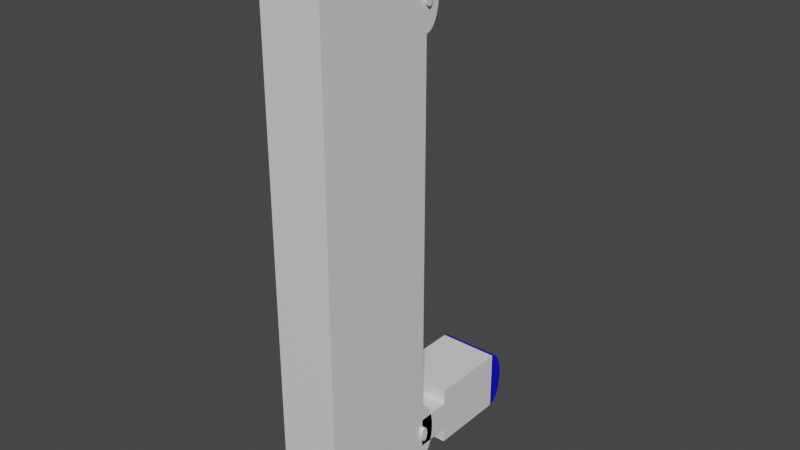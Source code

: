 # Source: InitialFile.blend  (saved by Blender 2.93.20; exported with 4.5.12 LTS)
import bpy
from mathutils import Matrix  # noqa: F401  (used for matrix-valued properties, if any)

bpy.ops.wm.read_factory_settings(use_empty=True)
scene = bpy.context.scene
scene.name = 'Scene'

# ---- collections
col_collection = bpy.data.collections.new('Collection'); scene.collection.children.link(col_collection)

# ---- materials (node trees are filled in below, after node groups)
mat_mat_086 = bpy.data.materials.new('mat.086')
mat_mat_086.use_transparent_shadow = False
mat_mat_086.roughness = 0.5
mat_material_086 = bpy.data.materials.new('Material.086')
mat_material_086.use_transparent_shadow = False
mat_material_086.diffuse_color = (0.000125, 0.0, 0.6158, 1.0)
mat_material_086.roughness = 0.5
mat_none_067 = bpy.data.materials.new('None.067')
mat_none_067.use_transparent_shadow = False
mat_none_067.roughness = 0.2546
mat_none_067.specular_intensity = 0.8

# ---- material node trees
mat_mat_086.use_nodes = True; mat_mat_086.node_tree.nodes.clear()
_N = mat_mat_086.node_tree.nodes; _L = mat_mat_086.node_tree.links
n0 = _N.new('ShaderNodeBsdfPrincipled'); n0.name = 'Principled BSDF'; n0.location = (10, 300)
n0.distribution = 'GGX'
n0.subsurface_method = 'BURLEY'
n0.inputs[3].default_value = 1.45
n0.inputs[27].default_value = (0.0, 0.0, 0.0, 1.0)
n0.inputs[28].default_value = 1.0
n1 = _N.new('ShaderNodeOutputMaterial'); n1.name = 'Material Output'; n1.location = (300, 300)
_L.new(n0.outputs[0], n1.inputs[0])
n1.is_active_output = True
mat_material_086.use_nodes = True; mat_material_086.node_tree.nodes.clear()
_N = mat_material_086.node_tree.nodes; _L = mat_material_086.node_tree.links
n0 = _N.new('ShaderNodeBsdfPrincipled'); n0.name = 'Principled BSDF'; n0.location = (10, 300)
n0.distribution = 'GGX'
n0.subsurface_method = 'BURLEY'
n0.inputs[0].default_value = (0.000125, 0.0, 0.6158, 1.0)
n0.inputs[3].default_value = 1.45
n0.inputs[27].default_value = (0.0, 0.0, 0.0, 1.0)
n0.inputs[28].default_value = 1.0
n1 = _N.new('ShaderNodeOutputMaterial'); n1.name = 'Material Output'; n1.location = (300, 300)
_L.new(n0.outputs[0], n1.inputs[0])
n1.is_active_output = True
mat_none_067.use_nodes = True; mat_none_067.node_tree.nodes.clear()
_N = mat_none_067.node_tree.nodes; _L = mat_none_067.node_tree.links
n0 = _N.new('ShaderNodeBsdfPrincipled'); n0.name = 'Principled BSDF'; n0.location = (10, 300)
n0.distribution = 'GGX'
n0.subsurface_method = 'BURLEY'
n0.inputs[2].default_value = 0.2546
n0.inputs[3].default_value = 1.45
n0.inputs[13].default_value = 0.8
n0.inputs[27].default_value = (0.0, 0.0, 0.0, 1.0)
n0.inputs[28].default_value = 1.0
n1 = _N.new('ShaderNodeOutputMaterial'); n1.name = 'Material Output'; n1.location = (300, 300)
_L.new(n0.outputs[0], n1.inputs[0])
n1.is_active_output = True

# ---- world
world_world = bpy.data.worlds.new('World'); scene.world = world_world
world_world.use_nodes = True; world_world.node_tree.nodes.clear()
_N = world_world.node_tree.nodes; _L = world_world.node_tree.links
n0 = _N.new('ShaderNodeOutputWorld'); n0.name = 'World Output'; n0.location = (300, 300)
n1 = _N.new('ShaderNodeBackground'); n1.name = 'Background'; n1.location = (10, 300)
n1.inputs[0].default_value = (0.05088, 0.05088, 0.05088, 1.0)
_L.new(n1.outputs[0], n0.inputs[0])
n0.is_active_output = True
world_world.color = (0.05088, 0.05088, 0.05088)
world_world.use_sun_shadow = False
world_world.sun_shadow_jitter_overblur = 0.0

# ---- meshes
me_testing_testing_testing_testing_testing_testing_testing_tes_003 = bpy.data.meshes.new('testing_testing_testing_testing_testing_testing_testing_tes.003')
me_testing_testing_testing_testing_testing_testing_testing_tes_003.from_pydata([(-0.01, -0.065, -0.05125), (-0.01, -0.075, -0.04), (-0.01, -0.065, -0.04), (-0.01, -0.075, -0.05125), (0.01, -0.075, -0.04), (0.01, -0.075, -0.05125), (0.01, -0.065, -0.04), (0.01, -0.065, -0.05125), (-0.01, -0.06, -0.07712), (-0.01, -0.08, -0.05125), (-0.01, -0.06, -0.05125), (-0.01, -0.08, -0.07712), (0.01, -0.08, -0.05125), (0.01, -0.08, -0.07712), (0.01, -0.06, -0.05125), (0.01, -0.06, -0.07712), (-0.01, -0.08, -0.07712), (-0.01, -0.06, -0.07712), (-0.01, -0.07, -0.08213), (0.01, -0.06, -0.07712), (-0.01, -0.06019, -0.0781), (0.01, -0.06019, -0.0781), (-0.01, -0.06076, -0.07904), (0.01, -0.06076, -0.07904), (-0.01, -0.06168, -0.0799), (0.01, -0.06168, -0.0799), (-0.01, -0.06293, -0.08066), (0.01, -0.06293, -0.08066), (-0.01, -0.06444, -0.08128), (0.01, -0.06444, -0.08128), (-0.01, -0.06617, -0.08174), (0.01, -0.06617, -0.08174), (-0.01, -0.06805, -0.08203), (0.01, -0.06805, -0.08203), (0.01, -0.07, -0.08213), (-0.01, -0.07195, -0.08203), (0.01, -0.07195, -0.08203), (-0.01, -0.07383, -0.08174), (0.01, -0.07383, -0.08174), (-0.01, -0.07556, -0.08128), (0.01, -0.07556, -0.08128), (-0.01, -0.07707, -0.08066), (0.01, -0.07707, -0.08066), (-0.01, -0.07831, -0.0799), (0.01, -0.07831, -0.0799), (-0.01, -0.07924, -0.07904), (0.01, -0.07924, -0.07904), (-0.01, -0.07981, -0.0781), (0.01, -0.07981, -0.0781), (0.01, -0.08, -0.07712), (-0.01, -0.06, -0.04), (0.01, -0.06019, -0.04098), (-0.01, -0.06019, -0.04098), (0.01, -0.06, -0.04), (0.01, -0.07195, -0.0449), (0.01, -0.06444, -0.04416), (-0.01, -0.07, -0.045), (-0.01, -0.07707, -0.04354), (-0.01, -0.06076, -0.04191), (0.01, -0.06076, -0.04191), (-0.01, -0.06168, -0.04278), (0.01, -0.06168, -0.04278), (-0.01, -0.06293, -0.04354), (0.01, -0.06293, -0.04354), (-0.01, -0.06444, -0.04416), (-0.01, -0.06617, -0.04462), (0.01, -0.06617, -0.04462), (-0.01, -0.06805, -0.0449), (0.01, -0.06805, -0.0449), (0.01, -0.07, -0.045), (-0.01, -0.07195, -0.0449), (-0.01, -0.07383, -0.04462), (0.01, -0.07383, -0.04462), (-0.01, -0.07556, -0.04416), (0.01, -0.07556, -0.04416), (0.01, -0.07707, -0.04354), (-0.01, -0.07831, -0.04278), (0.01, -0.07831, -0.04278), (-0.01, -0.07924, -0.04191), (0.01, -0.07924, -0.04191), (-0.01, -0.07981, -0.04098), (0.01, -0.07981, -0.04098), (-0.01, -0.08, -0.04), (0.011, -0.0725, -0.04), (-0.011, -0.07245, -0.03976), (-0.011, -0.0725, -0.04), (0.011, -0.07245, -0.03976), (-0.011, -0.07231, -0.03952), (0.011, -0.07231, -0.03952), (-0.011, -0.07208, -0.03931), (0.011, -0.07208, -0.03931), (-0.011, -0.07177, -0.03912), (0.011, -0.07177, -0.03912), (-0.011, -0.07139, -0.03896), (0.011, -0.07139, -0.03896), (-0.011, -0.07096, -0.03884), (0.011, -0.07096, -0.03884), (-0.011, -0.07049, -0.03877), (0.011, -0.07049, -0.03877), (-0.011, -0.07, -0.03875), (0.011, -0.07, -0.03875), (-0.011, -0.06951, -0.03877), (0.011, -0.06951, -0.03877), (-0.011, -0.06904, -0.03884), (0.011, -0.06904, -0.03884), (-0.011, -0.06861, -0.03896), (0.011, -0.06861, -0.03896), (-0.011, -0.06823, -0.03912), (0.011, -0.06823, -0.03912), (-0.011, -0.06792, -0.03931), (0.011, -0.06792, -0.03931), (-0.011, -0.06769, -0.03952), (0.011, -0.06755, -0.03976), (-0.011, -0.06755, -0.03976), (-0.011, -0.0675, -0.04), (0.011, -0.0675, -0.04), (-0.011, -0.06755, -0.04024), (0.011, -0.06755, -0.04024), (-0.011, -0.06769, -0.04048), (0.011, -0.06769, -0.04048), (-0.011, -0.06792, -0.04069), (0.011, -0.06792, -0.04069), (-0.011, -0.06823, -0.04088), (0.011, -0.06823, -0.04088), (-0.011, -0.06861, -0.04104), (0.011, -0.06861, -0.04104), (-0.011, -0.06904, -0.04115), (0.011, -0.06904, -0.04115), (-0.011, -0.06951, -0.04123), (0.011, -0.06951, -0.04123), (-0.011, -0.07, -0.04125), (0.011, -0.07, -0.04125), (-0.011, -0.07049, -0.04123), (0.011, -0.07049, -0.04123), (-0.011, -0.07096, -0.04115), (0.011, -0.07096, -0.04115), (-0.011, -0.07139, -0.04104), (0.011, -0.07139, -0.04104), (-0.011, -0.07177, -0.04088), (0.011, -0.07177, -0.04088), (-0.011, -0.07208, -0.04069), (0.011, -0.07208, -0.04069), (-0.011, -0.07231, -0.04048), (0.011, -0.07231, -0.04048), (-0.011, -0.07245, -0.04024), (0.011, -0.07245, -0.04024), (0.01, -0.08, -0.04), (0.01, -0.08, -0.04), (0.011, -0.06769, -0.03952), (-0.01, 0.08, -0.04), (-0.01, -0.08, 0.0), (-0.01, 0.08, 0.0), (-0.01, -0.08, -0.04), (0.01, -0.08, 0.0), (0.01, -0.08, -0.04), (0.01, 0.08, 0.0), (0.01, 0.08, -0.04), (-0.01, 0.08, -0.04), (0.01, 0.07981, -0.04098), (-0.01, 0.07981, -0.04098), (0.01, 0.08, -0.04), (0.01, 0.06805, -0.0449), (0.01, 0.07556, -0.04416), (-0.01, 0.07, -0.045), (-0.01, 0.06293, -0.04354), (-0.01, 0.07924, -0.04191), (0.01, 0.07924, -0.04191), (-0.01, 0.07831, -0.04278), (0.01, 0.07831, -0.04278), (-0.01, 0.07707, -0.04354), (0.01, 0.07707, -0.04354), (-0.01, 0.07556, -0.04416), (-0.01, 0.07383, -0.04462), (0.01, 0.07383, -0.04462), (-0.01, 0.07195, -0.0449), (0.01, 0.07195, -0.0449), (0.01, 0.07, -0.045), (-0.01, 0.06805, -0.0449), (-0.01, 0.06617, -0.04462), (0.01, 0.06617, -0.04462), (-0.01, 0.06444, -0.04416), (0.01, 0.06444, -0.04416), (0.01, 0.06293, -0.04354), (-0.01, 0.06168, -0.04278), (0.01, 0.06168, -0.04278), (-0.01, 0.06076, -0.04191), (0.01, 0.06076, -0.04191), (-0.01, 0.06019, -0.04098), (0.01, 0.06019, -0.04098), (-0.01, 0.06, -0.04), (0.011, 0.0675, -0.04), (-0.011, 0.06755, -0.03976), (-0.011, 0.0675, -0.04), (0.011, 0.06755, -0.03976), (-0.011, 0.06769, -0.03952), (0.011, 0.06769, -0.03952), (-0.011, 0.06792, -0.03931), (0.011, 0.06792, -0.03931), (-0.011, 0.06823, -0.03912), (0.011, 0.06823, -0.03912), (-0.011, 0.06861, -0.03896), (0.011, 0.06861, -0.03896), (-0.011, 0.06904, -0.03884), (0.011, 0.06904, -0.03884), (-0.011, 0.06951, -0.03877), (0.011, 0.06951, -0.03877), (-0.011, 0.07, -0.03875), (0.011, 0.07, -0.03875), (-0.011, 0.07049, -0.03877), (0.011, 0.07049, -0.03877), (-0.011, 0.07096, -0.03884), (0.011, 0.07096, -0.03884), (-0.011, 0.07139, -0.03896), (0.011, 0.07139, -0.03896), (-0.011, 0.07177, -0.03912), (0.011, 0.07177, -0.03912), (-0.011, 0.07208, -0.03931), (0.011, 0.07208, -0.03931), (-0.011, 0.07231, -0.03952), (0.011, 0.07245, -0.03976), (-0.011, 0.07245, -0.03976), (-0.011, 0.0725, -0.04), (0.011, 0.0725, -0.04), (-0.011, 0.07245, -0.04024), (0.011, 0.07245, -0.04024), (-0.011, 0.07231, -0.04048), (0.011, 0.07231, -0.04048), (-0.011, 0.07208, -0.04069), (0.011, 0.07208, -0.04069), (-0.011, 0.07177, -0.04088), (0.011, 0.07177, -0.04088), (-0.011, 0.07139, -0.04104), (0.011, 0.07139, -0.04104), (-0.011, 0.07096, -0.04115), (0.011, 0.07096, -0.04115), (-0.011, 0.07049, -0.04123), (0.011, 0.07049, -0.04123), (-0.011, 0.07, -0.04125), (0.011, 0.07, -0.04125), (-0.011, 0.06951, -0.04123), (0.011, 0.06951, -0.04123), (-0.011, 0.06904, -0.04115), (0.011, 0.06904, -0.04115), (-0.011, 0.06861, -0.04104), (0.011, 0.06861, -0.04104), (-0.011, 0.06823, -0.04088), (0.011, 0.06823, -0.04088), (-0.011, 0.06792, -0.04069), (0.011, 0.06792, -0.04069), (-0.011, 0.06769, -0.04048), (0.011, 0.06769, -0.04048), (-0.011, 0.06755, -0.04024), (0.011, 0.06755, -0.04024), (0.01, 0.06, -0.04), (0.01, 0.06, -0.04), (0.011, 0.07231, -0.03952)], [(147, 146), (254, 253)], [(0, 1, 2), (3, 4, 1), (5, 6, 4), (7, 2, 6), (4, 2, 1), (3, 7, 5), (8, 9, 10), (11, 12, 9), (13, 14, 12), (15, 10, 14), (12, 10, 9), (11, 15, 13), (0, 3, 1), (3, 5, 4), (5, 7, 6), (7, 0, 2), (4, 6, 2), (3, 0, 7), (8, 11, 9), (11, 13, 12), (13, 15, 14), (15, 8, 10), (12, 14, 10), (11, 8, 15), (16, 17, 18), (19, 20, 17), (21, 22, 20), (23, 24, 22), (25, 26, 24), (27, 28, 26), (29, 30, 28), (31, 32, 30), (33, 18, 32), (34, 35, 18), (36, 37, 35), (38, 39, 37), (40, 41, 39), (42, 43, 41), (44, 45, 43), (46, 47, 45), (48, 16, 47), (40, 38, 49), (17, 20, 22), (22, 24, 17), (24, 26, 17), (26, 28, 17), (28, 30, 17), (30, 32, 17), (32, 18, 17), (18, 35, 16), (35, 37, 16), (37, 39, 16), (39, 41, 16), (41, 43, 16), (43, 45, 16), (45, 47, 16), (19, 21, 20), (21, 23, 22), (23, 25, 24), (25, 27, 26), (27, 29, 28), (29, 31, 30), (31, 33, 32), (33, 34, 18), (34, 36, 35), (36, 38, 37), (38, 40, 39), (40, 42, 41), (42, 44, 43), (44, 46, 45), (46, 48, 47), (48, 49, 16), (38, 36, 49), (36, 34, 49), (34, 33, 19), (33, 31, 19), (31, 29, 19), (29, 27, 19), (27, 25, 19), (25, 23, 19), (23, 21, 19), (19, 49, 34), (49, 48, 46), (44, 49, 46), (44, 42, 49), (42, 40, 49), (50, 51, 52), (53, 54, 55), (50, 56, 57), (51, 58, 52), (59, 60, 58), (61, 62, 60), (63, 64, 62), (55, 65, 64), (66, 67, 65), (68, 56, 67), (69, 70, 56), (54, 71, 70), (72, 73, 71), (74, 57, 73), (75, 76, 57), (77, 78, 76), (79, 80, 78), (81, 82, 80), (83, 84, 85), (86, 87, 84), (88, 89, 87), (90, 91, 89), (92, 93, 91), (94, 95, 93), (96, 97, 95), (98, 99, 97), (100, 101, 99), (102, 103, 101), (104, 105, 103), (106, 107, 105), (108, 109, 107), (110, 111, 109), (111, 112, 113), (112, 114, 113), (115, 116, 114), (117, 118, 116), (119, 120, 118), (121, 122, 120), (123, 124, 122), (125, 126, 124), (127, 128, 126), (129, 130, 128), (131, 132, 130), (133, 134, 132), (135, 136, 134), (137, 138, 136), (139, 140, 138), (141, 142, 140), (135, 119, 104), (143, 144, 142), (145, 85, 144), (113, 128, 144), (50, 53, 51), (59, 51, 53), (53, 146, 81), (81, 79, 77), (77, 75, 54), (75, 74, 54), (74, 72, 54), (54, 69, 68), (68, 66, 55), (55, 63, 61), (61, 59, 55), (59, 53, 55), (53, 81, 77), (54, 68, 55), (53, 77, 54), (80, 82, 50), (50, 52, 58), (58, 60, 62), (62, 64, 65), (65, 67, 56), (56, 70, 71), (71, 73, 57), (57, 76, 78), (78, 80, 50), (50, 58, 62), (62, 65, 50), (65, 56, 50), (56, 71, 57), (57, 78, 50), (51, 59, 58), (59, 61, 60), (61, 63, 62), (63, 55, 64), (55, 66, 65), (66, 68, 67), (68, 69, 56), (69, 54, 70), (54, 72, 71), (72, 74, 73), (74, 75, 57), (75, 77, 76), (77, 79, 78), (79, 81, 80), (81, 147, 82), (83, 86, 84), (86, 88, 87), (88, 90, 89), (90, 92, 91), (92, 94, 93), (94, 96, 95), (96, 98, 97), (98, 100, 99), (100, 102, 101), (102, 104, 103), (104, 106, 105), (106, 108, 107), (108, 110, 109), (110, 148, 111), (111, 148, 112), (112, 115, 114), (115, 117, 116), (117, 119, 118), (119, 121, 120), (121, 123, 122), (123, 125, 124), (125, 127, 126), (127, 129, 128), (129, 131, 130), (131, 133, 132), (133, 135, 134), (135, 137, 136), (137, 139, 138), (139, 141, 140), (141, 143, 142), (88, 86, 83), (83, 145, 88), (145, 143, 88), (143, 141, 139), (139, 137, 135), (135, 133, 131), (131, 129, 135), (129, 127, 135), (127, 125, 119), (125, 123, 119), (123, 121, 119), (119, 117, 115), (115, 112, 119), (112, 148, 119), (148, 110, 108), (108, 106, 104), (104, 102, 100), (100, 98, 104), (98, 96, 104), (96, 94, 92), (92, 90, 88), (143, 139, 88), (139, 135, 88), (148, 108, 119), (108, 104, 119), (96, 92, 104), (92, 88, 104), (135, 127, 119), (88, 135, 104), (143, 145, 144), (145, 83, 85), (144, 85, 84), (84, 87, 89), (89, 91, 97), (91, 93, 97), (93, 95, 97), (97, 99, 101), (101, 103, 105), (105, 107, 113), (107, 109, 113), (109, 111, 113), (113, 114, 120), (114, 116, 120), (116, 118, 120), (120, 122, 124), (124, 126, 128), (128, 130, 132), (132, 134, 136), (136, 138, 144), (138, 140, 144), (140, 142, 144), (144, 84, 89), (97, 101, 113), (101, 105, 113), (120, 124, 128), (128, 132, 144), (132, 136, 144), (144, 89, 97), (113, 120, 128), (144, 97, 113), (149, 150, 151), (152, 153, 150), (154, 155, 153), (156, 151, 155), (153, 151, 150), (152, 156, 154), (149, 152, 150), (152, 154, 153), (154, 156, 155), (156, 149, 151), (153, 155, 151), (152, 149, 156), (157, 158, 159), (160, 161, 162), (157, 163, 164), (158, 165, 159), (166, 167, 165), (168, 169, 167), (170, 171, 169), (162, 172, 171), (173, 174, 172), (175, 163, 174), (176, 177, 163), (161, 178, 177), (179, 180, 178), (181, 164, 180), (182, 183, 164), (184, 185, 183), (186, 187, 185), (188, 189, 187), (190, 191, 192), (193, 194, 191), (195, 196, 194), (197, 198, 196), (199, 200, 198), (201, 202, 200), (203, 204, 202), (205, 206, 204), (207, 208, 206), (209, 210, 208), (211, 212, 210), (213, 214, 212), (215, 216, 214), (217, 218, 216), (218, 219, 220), (219, 221, 220), (222, 223, 221), (224, 225, 223), (226, 227, 225), (228, 229, 227), (230, 231, 229), (232, 233, 231), (234, 235, 233), (236, 237, 235), (238, 239, 237), (240, 241, 239), (242, 243, 241), (244, 245, 243), (246, 247, 245), (248, 249, 247), (242, 226, 211), (250, 251, 249), (252, 192, 251), (220, 235, 251), (157, 160, 158), (166, 158, 160), (160, 253, 188), (188, 186, 184), (184, 182, 161), (182, 181, 161), (181, 179, 161), (161, 176, 175), (175, 173, 162), (162, 170, 168), (168, 166, 162), (166, 160, 162), (160, 188, 184), (161, 175, 162), (160, 184, 161), (187, 189, 157), (157, 159, 165), (165, 167, 169), (169, 171, 172), (172, 174, 163), (163, 177, 178), (178, 180, 164), (164, 183, 185), (185, 187, 157), (157, 165, 169), (169, 172, 157), (172, 163, 157), (163, 178, 164), (164, 185, 157), (158, 166, 165), (166, 168, 167), (168, 170, 169), (170, 162, 171), (162, 173, 172), (173, 175, 174), (175, 176, 163), (176, 161, 177), (161, 179, 178), (179, 181, 180), (181, 182, 164), (182, 184, 183), (184, 186, 185), (186, 188, 187), (188, 254, 189), (190, 193, 191), (193, 195, 194), (195, 197, 196), (197, 199, 198), (199, 201, 200), (201, 203, 202), (203, 205, 204), (205, 207, 206), (207, 209, 208), (209, 211, 210), (211, 213, 212), (213, 215, 214), (215, 217, 216), (217, 255, 218), (218, 255, 219), (219, 222, 221), (222, 224, 223), (224, 226, 225), (226, 228, 227), (228, 230, 229), (230, 232, 231), (232, 234, 233), (234, 236, 235), (236, 238, 237), (238, 240, 239), (240, 242, 241), (242, 244, 243), (244, 246, 245), (246, 248, 247), (248, 250, 249), (195, 193, 190), (190, 252, 195), (252, 250, 195), (250, 248, 246), (246, 244, 242), (242, 240, 238), (238, 236, 242), (236, 234, 242), (234, 232, 226), (232, 230, 226), (230, 228, 226), (226, 224, 222), (222, 219, 226), (219, 255, 226), (255, 217, 215), (215, 213, 211), (211, 209, 207), (207, 205, 211), (205, 203, 211), (203, 201, 199), (199, 197, 195), (250, 246, 195), (246, 242, 195), (255, 215, 226), (215, 211, 226), (203, 199, 211), (199, 195, 211), (242, 234, 226), (195, 242, 211), (250, 252, 251), (252, 190, 192), (251, 192, 191), (191, 194, 196), (196, 198, 204), (198, 200, 204), (200, 202, 204), (204, 206, 208), (208, 210, 212), (212, 214, 220), (214, 216, 220), (216, 218, 220), (220, 221, 227), (221, 223, 227), (223, 225, 227), (227, 229, 231), (231, 233, 235), (235, 237, 239), (239, 241, 243), (243, 245, 251), (245, 247, 251), (247, 249, 251), (251, 191, 196), (204, 208, 220), (208, 212, 220), (227, 231, 235), (235, 239, 251), (239, 243, 251), (251, 196, 204), (220, 227, 235), (251, 204, 220)])
me_testing_testing_testing_testing_testing_testing_testing_tes_003.polygons.foreach_set('use_smooth', [True] * 470)
me_testing_testing_testing_testing_testing_testing_testing_tes_003.polygons.foreach_set('material_index', [0, 0, 0, 0, 0, 0, 0, 0, 0, 0, 0, 0, 0, 0, 0, 0, 0, 0, 0, 0, 0, 0, 0, 0, 1, 1, 1, 1, 1, 1, 1, 1, 1, 1, 1, 1, 1, 1, 1, 1, 1, 1, 1, 1, 1, 1, 1, 1, 1, 1, 1, 1, 1, 1, 1, 1, 1, 1, 1, 1, 1, 1, 1, 1, 1, 1, 1, 1, 1, 1, 1, 1, 1, 1, 1, 1, 1, 1, 1, 1, 1, 1, 1, 1, 1, 1, 2, 2, 2, 2, 2, 2, 2, 2, 2, 2, 2, 2, 2, 2, 2, 2, 2, 2, 2, 2, 2, 2, 2, 2, 2, 2, 2, 2, 2, 2, 2, 2, 2, 2, 2, 2, 2, 2, 2, 2, 2, 2, 2, 2, 2, 2, 2, 2, 2, 2, 2, 2, 2, 2, 2, 2, 2, 2, 2, 2, 2, 2, 2, 2, 2, 2, 2, 2, 2, 2, 2, 2, 2, 2, 2, 2, 2, 2, 2, 2, 2, 2, 2, 2, 2, 2, 2, 2, 2, 2, 2, 2, 2, 2, 2, 2, 2, 2, 2, 2, 2, 2, 2, 2, 2, 2, 2, 2, 2, 2, 2, 2, 2, 2, 2, 2, 2, 2, 2, 2, 2, 2, 2, 2, 2, 2, 2, 2, 2, 2, 2, 2, 2, 2, 2, 2, 2, 2, 2, 2, 2, 2, 2, 2, 2, 2, 2, 2, 2, 2, 2, 2, 2, 2, 2, 2, 2, 2, 2, 2, 2, 2, 2, 2, 2, 2, 2, 2, 2, 2, 2, 2, 2, 2, 2, 2, 2, 2, 2, 2, 2, 2, 2, 2, 2, 2, 2, 2, 2, 2, 2, 2, 2, 2, 2, 2, 2, 2, 2, 2, 2, 2, 2, 2, 2, 2, 2, 2, 2, 2, 2, 2, 2, 2, 2, 2, 2, 2, 2, 2, 2, 2, 2, 2, 2, 2, 2, 2, 2, 2, 2, 2, 2, 2, 2, 2, 2, 2, 2, 2, 2, 2, 2, 2, 2, 2, 2, 2, 2, 2, 2, 2, 2, 2, 2, 2, 2, 2, 2, 2, 2, 2, 2, 2, 2, 2, 2, 2, 2, 2, 2, 2, 2, 2, 2, 2, 2, 2, 2, 2, 2, 2, 2, 2, 2, 2, 2, 2, 2, 2, 2, 2, 2, 2, 2, 2, 2, 2, 2, 2, 2, 2, 2, 2, 2, 2, 2, 2, 2, 2, 2, 2, 2, 2, 2, 2, 2, 2, 2, 2, 2, 2, 2, 2, 2, 2, 2, 2, 2, 2, 2, 2, 2, 2, 2, 2, 2, 2, 2, 2, 2, 2, 2, 2, 2, 2, 2, 2, 2, 2, 2, 2, 2, 2, 2, 2, 2, 2, 2, 2, 2, 2, 2, 2, 2, 2, 2, 2, 2, 2, 2, 2, 2, 2, 2, 2, 2, 2, 2, 2, 2, 2, 2, 2])
_k = set([(0, 2), (0, 3), (0, 7), (1, 2), (1, 3), (1, 4), (2, 6), (3, 5), (4, 5), (4, 6), (5, 7), (6, 7), (8, 10), (8, 11), (8, 15), (9, 10), (9, 11), (9, 12), (10, 14), (11, 13), (12, 13), (12, 14), (13, 15), (14, 15), (16, 17), (16, 47), (16, 48), (16, 49), (17, 18), (17, 19), (17, 20), (18, 32), (18, 34), (18, 35), (19, 20), (19, 21), (19, 49), (20, 21), (20, 22), (21, 23), (22, 23), (22, 24), (23, 25), (24, 25), (24, 26), (25, 27), (26, 27), (26, 28), (27, 29), (28, 29), (28, 30), (29, 31), (30, 31), (30, 32), (31, 33), (32, 33), (33, 34), (34, 36), (34, 49), (35, 36), (35, 37), (36, 38), (37, 38), (37, 39), (38, 40), (39, 40), (39, 41), (40, 42), (41, 42), (41, 43), (42, 44), (43, 44), (43, 45), (44, 46), (45, 46), (45, 47), (46, 48), (47, 48), (48, 49), (50, 52), (50, 53), (50, 80), (50, 82), (51, 52), (51, 53), (51, 59), (52, 58), (53, 81), (53, 146), (54, 69), (54, 70), (54, 72), (55, 63), (55, 64), (55, 66), (56, 67), (56, 69), (56, 70), (57, 73), (57, 75), (57, 76), (58, 59), (58, 60), (59, 61), (60, 61), (60, 62), (61, 63), (62, 63), (62, 64), (64, 65), (65, 66), (65, 67), (66, 68), (67, 68), (68, 69), (70, 71), (71, 72), (71, 73), (72, 74), (73, 74), (74, 75), (75, 77), (76, 77), (76, 78), (77, 79), (78, 79), (78, 80), (79, 81), (80, 81), (80, 82), (81, 82), (81, 146), (81, 147), (82, 147), (83, 85), (83, 86), (83, 145), (84, 85), (84, 86), (84, 87), (85, 144), (86, 88), (87, 88), (87, 89), (88, 90), (89, 90), (89, 91), (90, 92), (91, 92), (91, 93), (92, 94), (93, 94), (93, 95), (94, 96), (95, 96), (95, 97), (96, 98), (97, 98), (97, 99), (98, 100), (99, 100), (99, 101), (100, 102), (101, 102), (101, 103), (102, 104), (103, 104), (103, 105), (104, 106), (105, 106), (105, 107), (106, 108), (107, 108), (107, 109), (108, 110), (109, 110), (109, 111), (110, 148), (111, 113), (111, 148), (112, 113), (112, 115), (112, 148), (113, 114), (114, 115), (114, 116), (115, 117), (116, 117), (116, 118), (117, 119), (118, 119), (118, 120), (119, 121), (120, 121), (120, 122), (121, 123), (122, 123), (122, 124), (123, 125), (124, 125), (124, 126), (125, 127), (126, 127), (126, 128), (127, 129), (128, 129), (128, 130), (129, 131), (130, 131), (130, 132), (131, 133), (132, 133), (132, 134), (133, 135), (134, 135), (134, 136), (135, 137), (136, 137), (136, 138), (137, 139), (138, 139), (138, 140), (139, 141), (140, 141), (140, 142), (141, 143), (142, 143), (142, 144), (143, 145), (144, 145), (149, 151), (149, 152), (149, 156), (150, 151), (150, 152), (150, 153), (151, 155), (152, 154), (153, 154), (153, 155), (154, 156), (155, 156), (157, 159), (157, 160), (157, 187), (157, 189), (158, 159), (158, 160), (158, 166), (159, 165), (160, 188), (160, 253), (161, 176), (161, 177), (161, 179), (162, 170), (162, 171), (162, 173), (163, 174), (163, 176), (163, 177), (164, 180), (164, 182), (164, 183), (165, 166), (165, 167), (166, 168), (167, 168), (167, 169), (168, 170), (169, 170), (169, 171), (171, 172), (172, 173), (172, 174), (173, 175), (174, 175), (175, 176), (177, 178), (178, 179), (178, 180), (179, 181), (180, 181), (181, 182), (182, 184), (183, 184), (183, 185), (184, 186), (185, 186), (185, 187), (186, 188), (187, 188), (187, 189), (188, 189), (188, 253), (188, 254), (189, 254), (190, 192), (190, 193), (190, 252), (191, 192), (191, 193), (191, 194), (192, 251), (193, 195), (194, 195), (194, 196), (195, 197), (196, 197), (196, 198), (197, 199), (198, 199), (198, 200), (199, 201), (200, 201), (200, 202), (201, 203), (202, 203), (202, 204), (203, 205), (204, 205), (204, 206), (205, 207), (206, 207), (206, 208), (207, 209), (208, 209), (208, 210), (209, 211), (210, 211), (210, 212), (211, 213), (212, 213), (212, 214), (213, 215), (214, 215), (214, 216), (215, 217), (216, 217), (216, 218), (217, 255), (218, 220), (218, 255), (219, 220), (219, 222), (219, 255), (220, 221), (221, 222), (221, 223), (222, 224), (223, 224), (223, 225), (224, 226), (225, 226), (225, 227), (226, 228), (227, 228), (227, 229), (228, 230), (229, 230), (229, 231), (230, 232), (231, 232), (231, 233), (232, 234), (233, 234), (233, 235), (234, 236), (235, 236), (235, 237), (236, 238), (237, 238), (237, 239), (238, 240), (239, 240), (239, 241), (240, 242), (241, 242), (241, 243), (242, 244), (243, 244), (243, 245), (244, 246), (245, 246), (245, 247), (246, 248), (247, 248), (247, 249), (248, 250), (249, 250), (249, 251), (250, 252), (251, 252)])
me_testing_testing_testing_testing_testing_testing_testing_tes_003.attributes.new('sharp_edge', 'BOOLEAN', 'EDGE').data.foreach_set('value', [ (min(e.vertices), max(e.vertices)) in _k for e in me_testing_testing_testing_testing_testing_testing_testing_tes_003.edges])
_uv = me_testing_testing_testing_testing_testing_testing_testing_tes_003.uv_layers.new(name='UVMap')
_uv.uv.foreach_set('vector', [0.625, 0.0, 0.375, 0.25, 0.375, 0.0, 0.625, 0.25, 0.375, 0.5, 0.375, 0.25, 0.625, 0.5, 0.375, 0.75, 0.375, 0.5, 0.625, 0.75, 0.375, 1.0, 0.375, 0.75, 0.375, 0.5, 0.125, 0.75, 0.125, 0.5, 0.875, 0.5, 0.625, 0.75, 0.625, 0.5, 0.625, 0.0, 0.375, 0.25, 0.375, 0.0, 0.625, 0.25, 0.375, 0.5, 0.375, 0.25, 0.625, 0.5, 0.375, 0.75, 0.375, 0.5, 0.625, 0.75, 0.375, 1.0, 0.375, 0.75, 0.375, 0.5, 0.125, 0.75, 0.125, 0.5, 0.875, 0.5, 0.625, 0.75, 0.625, 0.5, 0.625, 0.0, 0.625, 0.25, 0.375, 0.25, 0.625, 0.25, 0.625, 0.5, 0.375, 0.5, 0.625, 0.5, 0.625, 0.75, 0.375, 0.75, 0.625, 0.75, 0.625, 1.0, 0.375, 1.0, 0.375, 0.5, 0.375, 0.75, 0.125, 0.75, 0.875, 0.5, 0.875, 0.75, 0.625, 0.75, 0.625, 0.0, 0.625, 0.25, 0.375, 0.25, 0.625, 0.25, 0.625, 0.5, 0.375, 0.5, 0.625, 0.5, 0.625, 0.75, 0.375, 0.75, 0.625, 0.75, 0.625, 1.0, 0.375, 1.0, 0.375, 0.5, 0.375, 0.75, 0.125, 0.75, 0.875, 0.5, 0.875, 0.75, 0.625, 0.75, 0.0, 0.5, 0.5, 0.5, 0.25, 0.5, 0.5, 1.0, 0.4688, 0.5, 0.5, 0.5, 0.4688, 1.0, 0.4375, 0.5, 0.4688, 0.5, 0.4375, 1.0, 0.4062, 0.5, 0.4375, 0.5, 0.4062, 1.0, 0.375, 0.5, 0.4062, 0.5, 0.375, 1.0, 0.3438, 0.5, 0.375, 0.5, 0.3438, 1.0, 0.3125, 0.5, 0.3438, 0.5, 0.3125, 1.0, 0.2812, 0.5, 0.3125, 0.5, 0.2812, 1.0, 0.25, 0.5, 0.2812, 0.5, 0.25, 1.0, 0.2188, 0.5, 0.25, 0.5, 0.2188, 1.0, 0.1875, 0.5, 0.2188, 0.5, 0.1875, 1.0, 0.1562, 0.5, 0.1875, 0.5, 0.1562, 1.0, 0.125, 0.5, 0.1562, 0.5, 0.125, 1.0, 0.09375, 0.5, 0.125, 0.5, 0.09375, 1.0, 0.0625, 0.5, 0.09375, 0.5, 0.0625, 1.0, 0.03125, 0.5, 0.0625, 0.5, 0.03125, 1.0, 0.0, 0.5, 0.03125, 0.5, 0.1562, 1.0, 0.1875, 1.0, 0.0, 1.0, 0.5, 0.5, 0.4688, 0.5, 0.4375, 0.5, 0.4375, 0.5, 0.4062, 0.5, 0.5, 0.5, 0.4062, 0.5, 0.375, 0.5, 0.5, 0.5, 0.375, 0.5, 0.3438, 0.5, 0.5, 0.5, 0.3438, 0.5, 0.3125, 0.5, 0.5, 0.5, 0.3125, 0.5, 0.2812, 0.5, 0.5, 0.5, 0.2812, 0.5, 0.25, 0.5, 0.5, 0.5, 0.25, 0.5, 0.2188, 0.5, 0.0, 0.5, 0.2188, 0.5, 0.1875, 0.5, 0.0, 0.5, 0.1875, 0.5, 0.1562, 0.5, 0.0, 0.5, 0.1562, 0.5, 0.125, 0.5, 0.0, 0.5, 0.125, 0.5, 0.09375, 0.5, 0.0, 0.5, 0.09375, 0.5, 0.0625, 0.5, 0.0, 0.5, 0.0625, 0.5, 0.03125, 0.5, 0.0, 0.5, 0.5, 1.0, 0.4688, 1.0, 0.4688, 0.5, 0.4688, 1.0, 0.4375, 1.0, 0.4375, 0.5, 0.4375, 1.0, 0.4062, 1.0, 0.4062, 0.5, 0.4062, 1.0, 0.375, 1.0, 0.375, 0.5, 0.375, 1.0, 0.3438, 1.0, 0.3438, 0.5, 0.3438, 1.0, 0.3125, 1.0, 0.3125, 0.5, 0.3125, 1.0, 0.2812, 1.0, 0.2812, 0.5, 0.2812, 1.0, 0.25, 1.0, 0.25, 0.5, 0.25, 1.0, 0.2188, 1.0, 0.2188, 0.5, 0.2188, 1.0, 0.1875, 1.0, 0.1875, 0.5, 0.1875, 1.0, 0.1562, 1.0, 0.1562, 0.5, 0.1562, 1.0, 0.125, 1.0, 0.125, 0.5, 0.125, 1.0, 0.09375, 1.0, 0.09375, 0.5, 0.09375, 1.0, 0.0625, 1.0, 0.0625, 0.5, 0.0625, 1.0, 0.03125, 1.0, 0.03125, 0.5, 0.03125, 1.0, 0.0, 1.0, 0.0, 0.5, 0.1875, 1.0, 0.2188, 1.0, 0.0, 1.0, 0.2188, 1.0, 0.25, 1.0, 0.0, 1.0, 0.25, 1.0, 0.2812, 1.0, 0.5, 1.0, 0.2812, 1.0, 0.3125, 1.0, 0.5, 1.0, 0.3125, 1.0, 0.3438, 1.0, 0.5, 1.0, 0.3438, 1.0, 0.375, 1.0, 0.5, 1.0, 0.375, 1.0, 0.4062, 1.0, 0.5, 1.0, 0.4062, 1.0, 0.4375, 1.0, 0.5, 1.0, 0.4375, 1.0, 0.4688, 1.0, 0.5, 1.0, 0.5, 1.0, 0.0, 1.0, 0.25, 1.0, 0.0, 1.0, 0.03125, 1.0, 0.0625, 1.0, 0.09375, 1.0, 0.0, 1.0, 0.0625, 1.0, 0.09375, 1.0, 0.125, 1.0, 0.0, 1.0, 0.125, 1.0, 0.1562, 1.0, 0.0, 1.0, 0.0, 0.0, 0.4688, 1.0, 0.4688, 0.5, 0.0, 0.0, 0.2188, 1.0, 0.3438, 1.0, 0.0, 0.0, 0.25, 0.5, 0.125, 0.5, 0.4688, 1.0, 0.4375, 0.5, 0.4688, 0.5, 0.4375, 1.0, 0.4062, 0.5, 0.4375, 0.5, 0.4062, 1.0, 0.375, 0.5, 0.4062, 0.5, 0.375, 1.0, 0.3438, 0.5, 0.375, 0.5, 0.3438, 1.0, 0.3125, 0.5, 0.3438, 0.5, 0.3125, 1.0, 0.2812, 0.5, 0.3125, 0.5, 0.2812, 1.0, 0.25, 0.5, 0.2812, 0.5, 0.25, 1.0, 0.2188, 0.5, 0.25, 0.5, 0.2188, 1.0, 0.1875, 0.5, 0.2188, 0.5, 0.1875, 1.0, 0.1562, 0.5, 0.1875, 0.5, 0.1562, 1.0, 0.125, 0.5, 0.1562, 0.5, 0.125, 1.0, 0.09375, 0.5, 0.125, 0.5, 0.09375, 1.0, 0.0625, 0.5, 0.09375, 0.5, 0.0625, 1.0, 0.03125, 0.5, 0.0625, 0.5, 0.03125, 1.0, 0.0, 0.5, 0.03125, 0.5, 1.0, 1.0, 0.9688, 0.5, 1.0, 0.5, 0.9688, 1.0, 0.9375, 0.5, 0.9688, 0.5, 0.9375, 1.0, 0.9062, 0.5, 0.9375, 0.5, 0.9062, 1.0, 0.875, 0.5, 0.9062, 0.5, 0.875, 1.0, 0.8438, 0.5, 0.875, 0.5, 0.8438, 1.0, 0.8125, 0.5, 0.8438, 0.5, 0.8125, 1.0, 0.7812, 0.5, 0.8125, 0.5, 0.7812, 1.0, 0.75, 0.5, 0.7812, 0.5, 0.75, 1.0, 0.7188, 0.5, 0.75, 0.5, 0.7188, 1.0, 0.6875, 0.5, 0.7188, 0.5, 0.6875, 1.0, 0.6562, 0.5, 0.6875, 0.5, 0.6562, 1.0, 0.625, 0.5, 0.6562, 0.5, 0.625, 1.0, 0.5938, 0.5, 0.625, 0.5, 0.5938, 1.0, 0.5625, 0.5, 0.5938, 0.5, 0.5625, 0.5, 0.5312, 1.0, 0.5312, 0.5, 0.5312, 1.0, 0.5, 0.5, 0.5312, 0.5, 0.5, 1.0, 0.4688, 0.5, 0.5, 0.5, 0.4688, 1.0, 0.4375, 0.5, 0.4688, 0.5, 0.4375, 1.0, 0.4062, 0.5, 0.4375, 0.5, 0.4062, 1.0, 0.375, 0.5, 0.4062, 0.5, 0.375, 1.0, 0.3438, 0.5, 0.375, 0.5, 0.3438, 1.0, 0.3125, 0.5, 0.3438, 0.5, 0.3125, 1.0, 0.2812, 0.5, 0.3125, 0.5, 0.2812, 1.0, 0.25, 0.5, 0.2812, 0.5, 0.25, 1.0, 0.2188, 0.5, 0.25, 0.5, 0.2188, 1.0, 0.1875, 0.5, 0.2188, 0.5, 0.1875, 1.0, 0.1562, 0.5, 0.1875, 0.5, 0.1562, 1.0, 0.125, 0.5, 0.1562, 0.5, 0.125, 1.0, 0.09375, 0.5, 0.125, 0.5, 0.09375, 1.0, 0.0625, 0.5, 0.09375, 0.5, 0.02827, 0.3418, 0.1582, 0.02827, 0.4717, 0.1582, 0.0625, 1.0, 0.03125, 0.5, 0.0625, 0.5, 0.03125, 1.0, 0.0, 0.5, 0.03125, 0.5, 0.7968, 0.01461, 0.5146, 0.2032, 0.7032, 0.4854, 0.0, 0.0, 0.0, 0.0, 0.4688, 1.0, 0.4375, 1.0, 0.4688, 1.0, 0.0, 0.0, 0.0, 0.0, 0.0, 0.0, 0.03125, 1.0, 0.03125, 1.0, 0.0625, 1.0, 0.09375, 1.0, 0.09375, 1.0, 0.125, 1.0, 0.2188, 1.0, 0.125, 1.0, 0.1562, 1.0, 0.2188, 1.0, 0.1562, 1.0, 0.1875, 1.0, 0.2188, 1.0, 0.2188, 1.0, 0.25, 1.0, 0.2812, 1.0, 0.2812, 1.0, 0.3125, 1.0, 0.3438, 1.0, 0.3438, 1.0, 0.375, 1.0, 0.4062, 1.0, 0.4062, 1.0, 0.4375, 1.0, 0.3438, 1.0, 0.4375, 1.0, 0.0, 0.0, 0.3438, 1.0, 0.0, 0.0, 0.03125, 1.0, 0.09375, 1.0, 0.2188, 1.0, 0.2812, 1.0, 0.3438, 1.0, 0.0, 0.0, 0.09375, 1.0, 0.2188, 1.0, 0.03125, 0.5, 0.0, 0.5, 0.0, 0.0, 0.0, 0.0, 0.4688, 0.5, 0.4375, 0.5, 0.4375, 0.5, 0.4062, 0.5, 0.375, 0.5, 0.375, 0.5, 0.3438, 0.5, 0.3125, 0.5, 0.3125, 0.5, 0.2812, 0.5, 0.25, 0.5, 0.25, 0.5, 0.2188, 0.5, 0.1875, 0.5, 0.1875, 0.5, 0.1562, 0.5, 0.125, 0.5, 0.125, 0.5, 0.09375, 0.5, 0.0625, 0.5, 0.0625, 0.5, 0.03125, 0.5, 0.0, 0.0, 0.0, 0.0, 0.4375, 0.5, 0.375, 0.5, 0.375, 0.5, 0.3125, 0.5, 0.0, 0.0, 0.3125, 0.5, 0.25, 0.5, 0.0, 0.0, 0.25, 0.5, 0.1875, 0.5, 0.125, 0.5, 0.125, 0.5, 0.0625, 0.5, 0.0, 0.0, 0.4688, 1.0, 0.4375, 1.0, 0.4375, 0.5, 0.4375, 1.0, 0.4062, 1.0, 0.4062, 0.5, 0.4062, 1.0, 0.375, 1.0, 0.375, 0.5, 0.375, 1.0, 0.3438, 1.0, 0.3438, 0.5, 0.3438, 1.0, 0.3125, 1.0, 0.3125, 0.5, 0.3125, 1.0, 0.2812, 1.0, 0.2812, 0.5, 0.2812, 1.0, 0.25, 1.0, 0.25, 0.5, 0.25, 1.0, 0.2188, 1.0, 0.2188, 0.5, 0.2188, 1.0, 0.1875, 1.0, 0.1875, 0.5, 0.1875, 1.0, 0.1562, 1.0, 0.1562, 0.5, 0.1562, 1.0, 0.125, 1.0, 0.125, 0.5, 0.125, 1.0, 0.09375, 1.0, 0.09375, 0.5, 0.09375, 1.0, 0.0625, 1.0, 0.0625, 0.5, 0.0625, 1.0, 0.03125, 1.0, 0.03125, 0.5, 0.03125, 1.0, 0.0, 1.0, 0.0, 0.5, 1.0, 1.0, 0.9688, 1.0, 0.9688, 0.5, 0.9688, 1.0, 0.9375, 1.0, 0.9375, 0.5, 0.9375, 1.0, 0.9062, 1.0, 0.9062, 0.5, 0.9062, 1.0, 0.875, 1.0, 0.875, 0.5, 0.875, 1.0, 0.8438, 1.0, 0.8438, 0.5, 0.8438, 1.0, 0.8125, 1.0, 0.8125, 0.5, 0.8125, 1.0, 0.7812, 1.0, 0.7812, 0.5, 0.7812, 1.0, 0.75, 1.0, 0.75, 0.5, 0.75, 1.0, 0.7188, 1.0, 0.7188, 0.5, 0.7188, 1.0, 0.6875, 1.0, 0.6875, 0.5, 0.6875, 1.0, 0.6562, 1.0, 0.6562, 0.5, 0.6562, 1.0, 0.625, 1.0, 0.625, 0.5, 0.625, 1.0, 0.5938, 1.0, 0.5938, 0.5, 0.5938, 1.0, 0.5625, 1.0, 0.5625, 0.5, 0.5625, 0.5, 0.5625, 1.0, 0.5312, 1.0, 0.5312, 1.0, 0.5, 1.0, 0.5, 0.5, 0.5, 1.0, 0.4688, 1.0, 0.4688, 0.5, 0.4688, 1.0, 0.4375, 1.0, 0.4375, 0.5, 0.4375, 1.0, 0.4062, 1.0, 0.4062, 0.5, 0.4062, 1.0, 0.375, 1.0, 0.375, 0.5, 0.375, 1.0, 0.3438, 1.0, 0.3438, 0.5, 0.3438, 1.0, 0.3125, 1.0, 0.3125, 0.5, 0.3125, 1.0, 0.2812, 1.0, 0.2812, 0.5, 0.2812, 1.0, 0.25, 1.0, 0.25, 0.5, 0.25, 1.0, 0.2188, 1.0, 0.2188, 0.5, 0.2188, 1.0, 0.1875, 1.0, 0.1875, 0.5, 0.1875, 1.0, 0.1562, 1.0, 0.1562, 0.5, 0.1562, 1.0, 0.125, 1.0, 0.125, 0.5, 0.125, 1.0, 0.09375, 1.0, 0.09375, 0.5, 0.09375, 1.0, 0.0625, 1.0, 0.0625, 0.5, 0.3418, 0.4717, 0.2968, 0.4854, 0.25, 0.49, 0.25, 0.49, 0.2032, 0.4854, 0.3418, 0.4717, 0.2032, 0.4854, 0.1582, 0.4717, 0.3418, 0.4717, 0.1582, 0.4717, 0.1167, 0.4496, 0.08029, 0.4197, 0.08029, 0.4197, 0.05045, 0.3833, 0.02827, 0.3418, 0.02827, 0.3418, 0.01461, 0.2968, 0.01, 0.25, 0.01, 0.25, 0.01461, 0.2032, 0.02827, 0.3418, 0.01461, 0.2032, 0.02827, 0.1582, 0.02827, 0.3418, 0.02827, 0.1582, 0.05045, 0.1167, 0.1582, 0.02827, 0.05045, 0.1167, 0.08029, 0.08029, 0.1582, 0.02827, 0.08029, 0.08029, 0.1167, 0.05045, 0.1582, 0.02827, 0.1582, 0.02827, 0.2032, 0.01461, 0.25, 0.01, 0.25, 0.01, 0.2968, 0.01461, 0.1582, 0.02827, 0.2968, 0.01461, 0.3418, 0.02827, 0.1582, 0.02827, 0.3418, 0.02827, 0.3833, 0.05045, 0.4197, 0.08029, 0.4197, 0.08029, 0.4496, 0.1167, 0.4717, 0.1582, 0.4717, 0.1582, 0.4854, 0.2032, 0.49, 0.25, 0.49, 0.25, 0.4854, 0.2968, 0.4717, 0.1582, 0.4854, 0.2968, 0.4717, 0.3418, 0.4717, 0.1582, 0.4717, 0.3418, 0.4496, 0.3833, 0.4197, 0.4197, 0.4197, 0.4197, 0.3833, 0.4496, 0.3418, 0.4717, 0.1582, 0.4717, 0.08029, 0.4197, 0.3418, 0.4717, 0.08029, 0.4197, 0.02827, 0.3418, 0.3418, 0.4717, 0.3418, 0.02827, 0.4197, 0.08029, 0.1582, 0.02827, 0.4197, 0.08029, 0.4717, 0.1582, 0.1582, 0.02827, 0.4717, 0.3418, 0.4197, 0.4197, 0.4717, 0.1582, 0.4197, 0.4197, 0.3418, 0.4717, 0.4717, 0.1582, 0.02827, 0.3418, 0.02827, 0.1582, 0.1582, 0.02827, 0.3418, 0.4717, 0.02827, 0.3418, 0.4717, 0.1582, 0.0625, 1.0, 0.03125, 1.0, 0.03125, 0.5, 0.03125, 1.0, 0.0, 1.0, 0.0, 0.5, 0.7032, 0.4854, 0.75, 0.49, 0.7968, 0.4854, 0.7968, 0.4854, 0.8418, 0.4717, 0.8833, 0.4496, 0.8833, 0.4496, 0.9197, 0.4197, 0.9854, 0.2968, 0.9197, 0.4197, 0.9496, 0.3833, 0.9854, 0.2968, 0.9496, 0.3833, 0.9717, 0.3418, 0.9854, 0.2968, 0.9854, 0.2968, 0.99, 0.25, 0.9854, 0.2032, 0.9854, 0.2032, 0.9717, 0.1582, 0.9496, 0.1167, 0.9496, 0.1167, 0.9197, 0.08029, 0.7968, 0.01461, 0.9197, 0.08029, 0.8833, 0.05045, 0.7968, 0.01461, 0.8833, 0.05045, 0.8418, 0.02827, 0.7968, 0.01461, 0.7968, 0.01461, 0.75, 0.01, 0.6167, 0.05045, 0.75, 0.01, 0.7032, 0.01461, 0.6167, 0.05045, 0.7032, 0.01461, 0.6582, 0.02827, 0.6167, 0.05045, 0.6167, 0.05045, 0.5803, 0.08029, 0.5504, 0.1167, 0.5504, 0.1167, 0.5283, 0.1582, 0.5146, 0.2032, 0.5146, 0.2032, 0.51, 0.25, 0.5146, 0.2968, 0.5146, 0.2968, 0.5283, 0.3418, 0.5504, 0.3833, 0.5504, 0.3833, 0.5803, 0.4197, 0.7032, 0.4854, 0.5803, 0.4197, 0.6167, 0.4496, 0.7032, 0.4854, 0.6167, 0.4496, 0.6582, 0.4717, 0.7032, 0.4854, 0.7032, 0.4854, 0.7968, 0.4854, 0.8833, 0.4496, 0.9854, 0.2968, 0.9854, 0.2032, 0.7968, 0.01461, 0.9854, 0.2032, 0.9496, 0.1167, 0.7968, 0.01461, 0.6167, 0.05045, 0.5504, 0.1167, 0.5146, 0.2032, 0.5146, 0.2032, 0.5146, 0.2968, 0.7032, 0.4854, 0.5146, 0.2968, 0.5504, 0.3833, 0.7032, 0.4854, 0.7032, 0.4854, 0.8833, 0.4496, 0.9854, 0.2968, 0.7968, 0.01461, 0.6167, 0.05045, 0.5146, 0.2032, 0.7032, 0.4854, 0.9854, 0.2968, 0.7968, 0.01461, 0.625, 0.0, 0.375, 0.25, 0.375, 0.0, 0.625, 0.25, 0.375, 0.5, 0.375, 0.25, 0.625, 0.5, 0.375, 0.75, 0.375, 0.5, 0.625, 0.75, 0.375, 1.0, 0.375, 0.75, 0.375, 0.5, 0.125, 0.75, 0.125, 0.5, 0.875, 0.5, 0.625, 0.75, 0.625, 0.5, 0.625, 0.0, 0.625, 0.25, 0.375, 0.25, 0.625, 0.25, 0.625, 0.5, 0.375, 0.5, 0.625, 0.5, 0.625, 0.75, 0.375, 0.75, 0.625, 0.75, 0.625, 1.0, 0.375, 1.0, 0.375, 0.5, 0.375, 0.75, 0.125, 0.75, 0.875, 0.5, 0.875, 0.75, 0.625, 0.75, 0.0, 0.0, 0.4688, 1.0, 0.4688, 0.5, 0.0, 0.0, 0.2188, 1.0, 0.3438, 1.0, 0.0, 0.0, 0.25, 0.5, 0.125, 0.5, 0.4688, 1.0, 0.4375, 0.5, 0.4688, 0.5, 0.4375, 1.0, 0.4062, 0.5, 0.4375, 0.5, 0.4062, 1.0, 0.375, 0.5, 0.4062, 0.5, 0.375, 1.0, 0.3438, 0.5, 0.375, 0.5, 0.3438, 1.0, 0.3125, 0.5, 0.3438, 0.5, 0.3125, 1.0, 0.2812, 0.5, 0.3125, 0.5, 0.2812, 1.0, 0.25, 0.5, 0.2812, 0.5, 0.25, 1.0, 0.2188, 0.5, 0.25, 0.5, 0.2188, 1.0, 0.1875, 0.5, 0.2188, 0.5, 0.1875, 1.0, 0.1562, 0.5, 0.1875, 0.5, 0.1562, 1.0, 0.125, 0.5, 0.1562, 0.5, 0.125, 1.0, 0.09375, 0.5, 0.125, 0.5, 0.09375, 1.0, 0.0625, 0.5, 0.09375, 0.5, 0.0625, 1.0, 0.03125, 0.5, 0.0625, 0.5, 0.03125, 1.0, 0.0, 0.5, 0.03125, 0.5, 1.0, 1.0, 0.9688, 0.5, 1.0, 0.5, 0.9688, 1.0, 0.9375, 0.5, 0.9688, 0.5, 0.9375, 1.0, 0.9062, 0.5, 0.9375, 0.5, 0.9062, 1.0, 0.875, 0.5, 0.9062, 0.5, 0.875, 1.0, 0.8438, 0.5, 0.875, 0.5, 0.8438, 1.0, 0.8125, 0.5, 0.8438, 0.5, 0.8125, 1.0, 0.7812, 0.5, 0.8125, 0.5, 0.7812, 1.0, 0.75, 0.5, 0.7812, 0.5, 0.75, 1.0, 0.7188, 0.5, 0.75, 0.5, 0.7188, 1.0, 0.6875, 0.5, 0.7188, 0.5, 0.6875, 1.0, 0.6562, 0.5, 0.6875, 0.5, 0.6562, 1.0, 0.625, 0.5, 0.6562, 0.5, 0.625, 1.0, 0.5938, 0.5, 0.625, 0.5, 0.5938, 1.0, 0.5625, 0.5, 0.5938, 0.5, 0.5625, 0.5, 0.5312, 1.0, 0.5312, 0.5, 0.5312, 1.0, 0.5, 0.5, 0.5312, 0.5, 0.5, 1.0, 0.4688, 0.5, 0.5, 0.5, 0.4688, 1.0, 0.4375, 0.5, 0.4688, 0.5, 0.4375, 1.0, 0.4062, 0.5, 0.4375, 0.5, 0.4062, 1.0, 0.375, 0.5, 0.4062, 0.5, 0.375, 1.0, 0.3438, 0.5, 0.375, 0.5, 0.3438, 1.0, 0.3125, 0.5, 0.3438, 0.5, 0.3125, 1.0, 0.2812, 0.5, 0.3125, 0.5, 0.2812, 1.0, 0.25, 0.5, 0.2812, 0.5, 0.25, 1.0, 0.2188, 0.5, 0.25, 0.5, 0.2188, 1.0, 0.1875, 0.5, 0.2188, 0.5, 0.1875, 1.0, 0.1562, 0.5, 0.1875, 0.5, 0.1562, 1.0, 0.125, 0.5, 0.1562, 0.5, 0.125, 1.0, 0.09375, 0.5, 0.125, 0.5, 0.09375, 1.0, 0.0625, 0.5, 0.09375, 0.5, 0.02827, 0.3418, 0.1582, 0.02827, 0.4717, 0.1582, 0.0625, 1.0, 0.03125, 0.5, 0.0625, 0.5, 0.03125, 1.0, 0.0, 0.5, 0.03125, 0.5, 0.7968, 0.01461, 0.5146, 0.2032, 0.7032, 0.4854, 0.0, 0.0, 0.0, 0.0, 0.4688, 1.0, 0.4375, 1.0, 0.4688, 1.0, 0.0, 0.0, 0.0, 0.0, 0.0, 0.0, 0.03125, 1.0, 0.03125, 1.0, 0.0625, 1.0, 0.09375, 1.0, 0.09375, 1.0, 0.125, 1.0, 0.2188, 1.0, 0.125, 1.0, 0.1562, 1.0, 0.2188, 1.0, 0.1562, 1.0, 0.1875, 1.0, 0.2188, 1.0, 0.2188, 1.0, 0.25, 1.0, 0.2812, 1.0, 0.2812, 1.0, 0.3125, 1.0, 0.3438, 1.0, 0.3438, 1.0, 0.375, 1.0, 0.4062, 1.0, 0.4062, 1.0, 0.4375, 1.0, 0.3438, 1.0, 0.4375, 1.0, 0.0, 0.0, 0.3438, 1.0, 0.0, 0.0, 0.03125, 1.0, 0.09375, 1.0, 0.2188, 1.0, 0.2812, 1.0, 0.3438, 1.0, 0.0, 0.0, 0.09375, 1.0, 0.2188, 1.0, 0.03125, 0.5, 0.0, 0.5, 0.0, 0.0, 0.0, 0.0, 0.4688, 0.5, 0.4375, 0.5, 0.4375, 0.5, 0.4062, 0.5, 0.375, 0.5, 0.375, 0.5, 0.3438, 0.5, 0.3125, 0.5, 0.3125, 0.5, 0.2812, 0.5, 0.25, 0.5, 0.25, 0.5, 0.2188, 0.5, 0.1875, 0.5, 0.1875, 0.5, 0.1562, 0.5, 0.125, 0.5, 0.125, 0.5, 0.09375, 0.5, 0.0625, 0.5, 0.0625, 0.5, 0.03125, 0.5, 0.0, 0.0, 0.0, 0.0, 0.4375, 0.5, 0.375, 0.5, 0.375, 0.5, 0.3125, 0.5, 0.0, 0.0, 0.3125, 0.5, 0.25, 0.5, 0.0, 0.0, 0.25, 0.5, 0.1875, 0.5, 0.125, 0.5, 0.125, 0.5, 0.0625, 0.5, 0.0, 0.0, 0.4688, 1.0, 0.4375, 1.0, 0.4375, 0.5, 0.4375, 1.0, 0.4062, 1.0, 0.4062, 0.5, 0.4062, 1.0, 0.375, 1.0, 0.375, 0.5, 0.375, 1.0, 0.3438, 1.0, 0.3438, 0.5, 0.3438, 1.0, 0.3125, 1.0, 0.3125, 0.5, 0.3125, 1.0, 0.2812, 1.0, 0.2812, 0.5, 0.2812, 1.0, 0.25, 1.0, 0.25, 0.5, 0.25, 1.0, 0.2188, 1.0, 0.2188, 0.5, 0.2188, 1.0, 0.1875, 1.0, 0.1875, 0.5, 0.1875, 1.0, 0.1562, 1.0, 0.1562, 0.5, 0.1562, 1.0, 0.125, 1.0, 0.125, 0.5, 0.125, 1.0, 0.09375, 1.0, 0.09375, 0.5, 0.09375, 1.0, 0.0625, 1.0, 0.0625, 0.5, 0.0625, 1.0, 0.03125, 1.0, 0.03125, 0.5, 0.03125, 1.0, 0.0, 1.0, 0.0, 0.5, 1.0, 1.0, 0.9688, 1.0, 0.9688, 0.5, 0.9688, 1.0, 0.9375, 1.0, 0.9375, 0.5, 0.9375, 1.0, 0.9062, 1.0, 0.9062, 0.5, 0.9062, 1.0, 0.875, 1.0, 0.875, 0.5, 0.875, 1.0, 0.8438, 1.0, 0.8438, 0.5, 0.8438, 1.0, 0.8125, 1.0, 0.8125, 0.5, 0.8125, 1.0, 0.7812, 1.0, 0.7812, 0.5, 0.7812, 1.0, 0.75, 1.0, 0.75, 0.5, 0.75, 1.0, 0.7188, 1.0, 0.7188, 0.5, 0.7188, 1.0, 0.6875, 1.0, 0.6875, 0.5, 0.6875, 1.0, 0.6562, 1.0, 0.6562, 0.5, 0.6562, 1.0, 0.625, 1.0, 0.625, 0.5, 0.625, 1.0, 0.5938, 1.0, 0.5938, 0.5, 0.5938, 1.0, 0.5625, 1.0, 0.5625, 0.5, 0.5625, 0.5, 0.5625, 1.0, 0.5312, 1.0, 0.5312, 1.0, 0.5, 1.0, 0.5, 0.5, 0.5, 1.0, 0.4688, 1.0, 0.4688, 0.5, 0.4688, 1.0, 0.4375, 1.0, 0.4375, 0.5, 0.4375, 1.0, 0.4062, 1.0, 0.4062, 0.5, 0.4062, 1.0, 0.375, 1.0, 0.375, 0.5, 0.375, 1.0, 0.3438, 1.0, 0.3438, 0.5, 0.3438, 1.0, 0.3125, 1.0, 0.3125, 0.5, 0.3125, 1.0, 0.2812, 1.0, 0.2812, 0.5, 0.2812, 1.0, 0.25, 1.0, 0.25, 0.5, 0.25, 1.0, 0.2188, 1.0, 0.2188, 0.5, 0.2188, 1.0, 0.1875, 1.0, 0.1875, 0.5, 0.1875, 1.0, 0.1562, 1.0, 0.1562, 0.5, 0.1562, 1.0, 0.125, 1.0, 0.125, 0.5, 0.125, 1.0, 0.09375, 1.0, 0.09375, 0.5, 0.09375, 1.0, 0.0625, 1.0, 0.0625, 0.5, 0.3418, 0.4717, 0.2968, 0.4854, 0.25, 0.49, 0.25, 0.49, 0.2032, 0.4854, 0.3418, 0.4717, 0.2032, 0.4854, 0.1582, 0.4717, 0.3418, 0.4717, 0.1582, 0.4717, 0.1167, 0.4496, 0.08029, 0.4197, 0.08029, 0.4197, 0.05045, 0.3833, 0.02827, 0.3418, 0.02827, 0.3418, 0.01461, 0.2968, 0.01, 0.25, 0.01, 0.25, 0.01461, 0.2032, 0.02827, 0.3418, 0.01461, 0.2032, 0.02827, 0.1582, 0.02827, 0.3418, 0.02827, 0.1582, 0.05045, 0.1167, 0.1582, 0.02827, 0.05045, 0.1167, 0.08029, 0.08029, 0.1582, 0.02827, 0.08029, 0.08029, 0.1167, 0.05045, 0.1582, 0.02827, 0.1582, 0.02827, 0.2032, 0.01461, 0.25, 0.01, 0.25, 0.01, 0.2968, 0.01461, 0.1582, 0.02827, 0.2968, 0.01461, 0.3418, 0.02827, 0.1582, 0.02827, 0.3418, 0.02827, 0.3833, 0.05045, 0.4197, 0.08029, 0.4197, 0.08029, 0.4496, 0.1167, 0.4717, 0.1582, 0.4717, 0.1582, 0.4854, 0.2032, 0.49, 0.25, 0.49, 0.25, 0.4854, 0.2968, 0.4717, 0.1582, 0.4854, 0.2968, 0.4717, 0.3418, 0.4717, 0.1582, 0.4717, 0.3418, 0.4496, 0.3833, 0.4197, 0.4197, 0.4197, 0.4197, 0.3833, 0.4496, 0.3418, 0.4717, 0.1582, 0.4717, 0.08029, 0.4197, 0.3418, 0.4717, 0.08029, 0.4197, 0.02827, 0.3418, 0.3418, 0.4717, 0.3418, 0.02827, 0.4197, 0.08029, 0.1582, 0.02827, 0.4197, 0.08029, 0.4717, 0.1582, 0.1582, 0.02827, 0.4717, 0.3418, 0.4197, 0.4197, 0.4717, 0.1582, 0.4197, 0.4197, 0.3418, 0.4717, 0.4717, 0.1582, 0.02827, 0.3418, 0.02827, 0.1582, 0.1582, 0.02827, 0.3418, 0.4717, 0.02827, 0.3418, 0.4717, 0.1582, 0.0625, 1.0, 0.03125, 1.0, 0.03125, 0.5, 0.03125, 1.0, 0.0, 1.0, 0.0, 0.5, 0.7032, 0.4854, 0.75, 0.49, 0.7968, 0.4854, 0.7968, 0.4854, 0.8418, 0.4717, 0.8833, 0.4496, 0.8833, 0.4496, 0.9197, 0.4197, 0.9854, 0.2968, 0.9197, 0.4197, 0.9496, 0.3833, 0.9854, 0.2968, 0.9496, 0.3833, 0.9717, 0.3418, 0.9854, 0.2968, 0.9854, 0.2968, 0.99, 0.25, 0.9854, 0.2032, 0.9854, 0.2032, 0.9717, 0.1582, 0.9496, 0.1167, 0.9496, 0.1167, 0.9197, 0.08029, 0.7968, 0.01461, 0.9197, 0.08029, 0.8833, 0.05045, 0.7968, 0.01461, 0.8833, 0.05045, 0.8418, 0.02827, 0.7968, 0.01461, 0.7968, 0.01461, 0.75, 0.01, 0.6167, 0.05045, 0.75, 0.01, 0.7032, 0.01461, 0.6167, 0.05045, 0.7032, 0.01461, 0.6582, 0.02827, 0.6167, 0.05045, 0.6167, 0.05045, 0.5803, 0.08029, 0.5504, 0.1167, 0.5504, 0.1167, 0.5283, 0.1582, 0.5146, 0.2032, 0.5146, 0.2032, 0.51, 0.25, 0.5146, 0.2968, 0.5146, 0.2968, 0.5283, 0.3418, 0.5504, 0.3833, 0.5504, 0.3833, 0.5803, 0.4197, 0.7032, 0.4854, 0.5803, 0.4197, 0.6167, 0.4496, 0.7032, 0.4854, 0.6167, 0.4496, 0.6582, 0.4717, 0.7032, 0.4854, 0.7032, 0.4854, 0.7968, 0.4854, 0.8833, 0.4496, 0.9854, 0.2968, 0.9854, 0.2032, 0.7968, 0.01461, 0.9854, 0.2032, 0.9496, 0.1167, 0.7968, 0.01461, 0.6167, 0.05045, 0.5504, 0.1167, 0.5146, 0.2032, 0.5146, 0.2032, 0.5146, 0.2968, 0.7032, 0.4854, 0.5146, 0.2968, 0.5504, 0.3833, 0.7032, 0.4854, 0.7032, 0.4854, 0.8833, 0.4496, 0.9854, 0.2968, 0.7968, 0.01461, 0.6167, 0.05045, 0.5146, 0.2032, 0.7032, 0.4854, 0.9854, 0.2968, 0.7968, 0.01461])
me_testing_testing_testing_testing_testing_testing_testing_tes_003.materials.append(mat_mat_086)
me_testing_testing_testing_testing_testing_testing_testing_tes_003.materials.append(mat_material_086)
me_testing_testing_testing_testing_testing_testing_testing_tes_003.materials.append(mat_none_067)
me_testing_testing_testing_testing_testing_testing_testing_tes_003.use_remesh_fix_poles = True
me_testing_testing_testing_testing_testing_testing_testing_tes_003.use_remesh_preserve_attributes = False
me_testing_testing_testing_testing_testing_testing_testing_tes_003.update()
me_testing_testing_testing_testing_testing_testing_testing_tes_003.normals_split_custom_set([tuple(v) for v in zip(*[iter([-1.0, 0.0, 0.0, -1.0, 0.0, 0.0, -1.0, 0.0, 0.0, 0.0, -1.0, 0.0, 0.0, -1.0, 0.0, 0.0, -1.0, 0.0, 1.0, 0.0, 0.0, 1.0, 0.0, 0.0, 1.0, 0.0, 0.0, 0.0, 1.0, 0.0, 0.0, 1.0, 0.0, 0.0, 1.0, 0.0, 0.0, 0.0, 1.0, 0.0, 0.0, 1.0, 0.0, 0.0, 1.0, 0.0, 0.0, -1.0, 0.0, 0.0, -1.0, 0.0, 0.0, -1.0, -1.0, 0.0, 0.0, -1.0, 0.0, 0.0, -1.0, 0.0, 0.0, 0.0, -1.0, 0.0, 0.0, -1.0, 0.0, 0.0, -1.0, 0.0, 1.0, 0.0, 0.0, 1.0, 0.0, 0.0, 1.0, 0.0, 0.0, 0.0, 1.0, 0.0, 0.0, 1.0, 0.0, 0.0, 1.0, 0.0, 0.0, 0.0, 1.0, 0.0, 0.0, 1.0, 0.0, 0.0, 1.0, 0.0, 0.0, -1.0, 0.0, 0.0, -1.0, 0.0, 0.0, -1.0, -1.0, 0.0, 0.0, -1.0, 0.0, 0.0, -1.0, 0.0, 0.0, 0.0, -1.0, 0.0, 0.0, -1.0, 0.0, 0.0, -1.0, 0.0, 1.0, 0.0, 0.0, 1.0, 0.0, 0.0, 1.0, 0.0, 0.0, 0.0, 1.0, 0.0, 0.0, 1.0, 0.0, 0.0, 1.0, 0.0, 0.0, 0.0, 1.0, 0.0, 0.0, 1.0, 0.0, 0.0, 1.0, 0.0, 0.0, -1.0, 0.0, 0.0, -1.0, 0.0, 0.0, -1.0, -1.0, 0.0, 0.0, -1.0, 0.0, 0.0, -1.0, 0.0, 0.0, 0.0, -1.0, 0.0, 0.0, -1.0, 0.0, 0.0, -1.0, 0.0, 1.0, 0.0, 0.0, 1.0, 0.0, 0.0, 1.0, 0.0, 0.0, 0.0, 1.0, 0.0, 0.0, 1.0, 0.0, 0.0, 1.0, 0.0, 0.0, 0.0, 1.0, 0.0, 0.0, 1.0, 0.0, 0.0, 1.0, 0.0, 0.0, -1.0, 0.0, 0.0, -1.0, 0.0, 0.0, -1.0, -1.0, 7.766e-07, 0.0, -1.0, 0.0, 0.0, -1.0, 1.304e-07, 0.0, 0.0, 0.9812, -0.1932, 0.0, 0.9812, -0.1932, 0.0, 0.9812, -0.1932, 0.0, 0.855, -0.5186, 0.0, 0.855, -0.5186, 0.0, 0.855, -0.5186, 0.0, 0.6834, -0.73, 0.0, 0.6834, -0.73, -2.095e-11, 0.6831, -0.7304, 0.0, 0.5203, -0.854, 0.0, 0.5203, -0.854, 0.0, 0.5203, -0.854, -2.29e-08, 0.3797, -0.9251, 0.0, 0.3793, -0.9253, 0.0, 0.3793, -0.9253, 0.0, 0.2581, -0.9661, 0.0, 0.2582, -0.9661, 0.0, 0.2582, -0.9661, 0.0, 0.1502, -0.9887, 2.29e-08, 0.1497, -0.9887, 0.0, 0.1502, -0.9887, 0.0, 0.04915, -0.9988, 0.0, 0.04915, -0.9988, 0.0, 0.04915, -0.9988, 0.0, -0.04915, -0.9988, 0.0, -0.04915, -0.9988, 0.0, -0.04915, -0.9988, -1.126e-07, -0.1499, -0.9887, 0.0, -0.1502, -0.9887, 0.0, -0.1502, -0.9887, 0.0, -0.2582, -0.9661, 0.0, -0.2581, -0.9661, 0.0, -0.2581, -0.9661, 0.0, -0.3793, -0.9253, 0.0, -0.3793, -0.9253, 0.0, -0.3793, -0.9253, 0.0, -0.5203, -0.854, 0.0, -0.5203, -0.854, 0.0, -0.5203, -0.854, 0.0, -0.6834, -0.73, 0.0, -0.6831, -0.7304, 2.301e-08, -0.6831, -0.7304, 0.0, -0.855, -0.5186, 0.0, -0.855, -0.5186, 0.0, -0.855, -0.5186, 0.0, -0.9812, -0.1932, 0.0, -0.9812, -0.1932, 0.0, -0.9812, -0.1932, 1.0, -1.246e-06, 0.0, 1.0, -1.782e-07, 0.0, 1.0, 8.851e-07, 0.0, -1.0, -8.851e-07, 0.0, -1.0, -4.855e-06, 0.0, -1.0, -2.82e-07, 0.0, -1.0, -2.82e-07, 0.0, -1.0, 0.0, 0.0, -1.0, -8.851e-07, 0.0, -1.0, 0.0, 0.0, -1.0, 0.0, 0.0, -1.0, -8.851e-07, 0.0, -1.0, 0.0, 0.0, -1.0, 1.246e-06, 0.0, -1.0, -8.851e-07, 0.0, -1.0, 1.246e-06, 0.0, -1.0, 1.782e-07, 0.0, -1.0, -8.851e-07, 0.0, -1.0, 1.782e-07, 0.0, -1.0, -7.194e-07, 0.0, -1.0, -8.851e-07, 0.0, -1.0, -7.194e-07, 0.0, -1.0, -8.273e-07, 0.0, -1.0, -8.851e-07, 0.0, -1.0, 1.304e-07, 0.0, -1.0, 7.194e-07, 0.0, -1.0, 7.766e-07, 0.0, -1.0, 7.194e-07, 0.0, -1.0, -1.782e-07, 0.0, -1.0, 7.766e-07, 0.0, -1.0, -1.782e-07, 0.0, -1.0, -9.987e-07, 0.0, -1.0, 7.766e-07, 0.0, -1.0, -9.987e-07, 0.0, -1.0, 1.828e-06, 0.0, -1.0, 7.766e-07, 0.0, -1.0, 1.828e-06, 0.0, -1.0, 0.0, 0.0, -1.0, 7.766e-07, 0.0, -1.0, 0.0, 0.0, -1.0, 2.82e-07, 0.0, -1.0, 7.766e-07, 0.0, -1.0, 2.82e-07, 0.0, -1.0, 4.855e-06, 0.0, -1.0, 7.766e-07, 0.0, 0.0, 0.9812, -0.1932, 0.0, 0.9812, -0.1932, 0.0, 0.9812, -0.1932, 0.0, 0.855, -0.5186, 0.0, 0.855, -0.5186, 0.0, 0.855, -0.5186, 0.0, 0.6834, -0.73, -2.301e-08, 0.6831, -0.7304, 0.0, 0.6834, -0.73, 0.0, 0.5203, -0.854, 0.0, 0.5203, -0.854, 0.0, 0.5203, -0.854, -2.29e-08, 0.3797, -0.9251, 0.0, 0.3793, -0.9253, 0.0, 0.3793, -0.9253, 0.0, 0.2581, -0.9661, 0.0, 0.2581, -0.9661, 0.0, 0.2582, -0.9661, 0.0, 0.1502, -0.9887, 0.0, 0.1502, -0.9887, 2.29e-08, 0.1497, -0.9887, 0.0, 0.04915, -0.9988, 0.0, 0.04915, -0.9988, 0.0, 0.04915, -0.9988, 0.0, -0.04915, -0.9988, 0.0, -0.04915, -0.9988, 0.0, -0.04915, -0.9988, -1.126e-07, -0.1499, -0.9887, 0.0, -0.1502, -0.9887, 0.0, -0.1502, -0.9887, 0.0, -0.2582, -0.9661, 0.0, -0.2582, -0.9661, 0.0, -0.2581, -0.9661, 0.0, -0.3793, -0.9253, 0.0, -0.3793, -0.9253, 0.0, -0.3793, -0.9253, 0.0, -0.5203, -0.854, 0.0, -0.5203, -0.854, 0.0, -0.5203, -0.854, 0.0, -0.6834, -0.73, 1.467e-11, -0.6832, -0.7303, 0.0, -0.6831, -0.7304, 0.0, -0.855, -0.5186, 0.0, -0.855, -0.5186, 0.0, -0.855, -0.5186, 0.0, -0.9812, -0.1932, 0.0, -0.9812, -0.1932, 0.0, -0.9812, -0.1932, 1.0, -1.782e-07, 0.0, 1.0, 7.194e-07, 0.0, 1.0, 8.851e-07, 0.0, 1.0, 7.194e-07, 0.0, 1.0, 8.273e-07, 0.0, 1.0, 8.851e-07, 0.0, 1.0, -1.304e-07, 0.0, 1.0, -7.194e-07, 0.0, 1.0, -7.766e-07, 0.0, 1.0, -7.194e-07, 0.0, 1.0, 1.782e-07, 0.0, 1.0, -7.766e-07, 0.0, 1.0, 1.782e-07, 0.0, 1.0, 9.987e-07, 0.0, 1.0, -7.766e-07, 0.0, 1.0, 9.987e-07, 0.0, 1.0, -1.828e-06, 0.0, 1.0, -7.766e-07, 0.0, 1.0, -1.828e-06, 0.0, 1.0, 0.0, 0.0, 1.0, -7.766e-07, 0.0, 1.0, 0.0, 0.0, 1.0, -2.82e-07, 0.0, 1.0, -7.766e-07, 0.0, 1.0, -2.82e-07, 0.0, 1.0, -4.855e-06, 0.0, 1.0, -7.766e-07, 0.0, 1.0, -7.766e-07, 0.0, 1.0, 0.0, 0.0, 1.0, -1.304e-07, 0.0, 1.0, 8.851e-07, 0.0, 1.0, 4.855e-06, 0.0, 1.0, 2.82e-07, 0.0, 1.0, 0.0, 0.0, 1.0, 8.851e-07, 0.0, 1.0, 2.82e-07, 0.0, 1.0, 0.0, 0.0, 1.0, 0.0, 0.0, 1.0, 8.851e-07, 0.0, 1.0, 0.0, 0.0, 1.0, -1.246e-06, 0.0, 1.0, 8.851e-07, 0.0, 0.0, 0.9812, -0.1932, 0.0, 0.9812, -0.1932, 0.0, 0.9812, -0.1932, 1.0, 4.191e-08, 0.0, 1.0, -5.41e-08, 0.0, 1.0, 1.616e-07, 0.0, -1.0, -4.972e-08, 0.0, -1.0, -7.645e-09, 0.0, -1.0, 9.961e-09, 0.0, 0.0, 0.855, -0.5186, 0.0, 0.855, -0.5186, 0.0, 0.855, -0.5186, 0.0, 0.6834, -0.73, 0.0, 0.6834, -0.73, 0.0, 0.6834, -0.73, 0.0, 0.5203, -0.854, 0.0, 0.5203, -0.854, 0.0, 0.5203, -0.854, 0.0, 0.3793, -0.9253, 0.0, 0.3793, -0.9253, 0.0, 0.3793, -0.9253, 0.0, 0.2581, -0.9661, 0.0, 0.2582, -0.9661, 0.0, 0.2582, -0.9661, 0.0, 0.1497, -0.9887, 0.0, 0.1502, -0.9887, 0.0, 0.1502, -0.9887, 0.0, 0.04915, -0.9988, 0.0, 0.04915, -0.9988, 0.0, 0.04915, -0.9988, 0.0, -0.04915, -0.9988, 0.0, -0.04915, -0.9988, 0.0, -0.04915, -0.9988, 0.0, -0.1502, -0.9887, 0.0, -0.1497, -0.9887, 0.0, -0.1502, -0.9887, 0.0, -0.2582, -0.9661, 0.0, -0.2581, -0.9661, 0.0, -0.2581, -0.9661, 0.0, -0.3793, -0.9253, 0.0, -0.3793, -0.9253, 0.0, -0.3793, -0.9253, 0.0, -0.5203, -0.854, 0.0, -0.5203, -0.854, 0.0, -0.5203, -0.854, -2.29e-08, -0.6831, -0.7304, 0.0, -0.6834, -0.73, 1.611e-08, -0.6832, -0.7303, 0.0, -0.855, -0.5186, 0.0, -0.855, -0.5186, 0.0, -0.855, -0.5186, 0.0, -0.9812, -0.1932, 0.0, -0.9812, -0.1932, 0.0, -0.9812, -0.1932, 0.0, -0.9812, 0.193, 0.0, -0.9812, 0.193, 0.0, -0.9812, 0.193, 0.0, -0.8549, 0.5188, 0.0, -0.8549, 0.5188, 0.0, -0.8549, 0.5188, 0.0, -0.683, 0.7304, 0.0, -0.683, 0.7304, 0.0, -0.683, 0.7304, 0.0, -0.5203, 0.854, 5.725e-08, -0.5203, 0.854, -5.448e-11, -0.5203, 0.854, -5.038e-08, -0.3795, 0.9252, 0.0, -0.3796, 0.9252, 5.292e-08, -0.3796, 0.9252, 0.0, -0.2582, 0.9661, 6.183e-08, -0.2581, 0.9661, -5.029e-11, -0.2582, 0.9661, 0.0, -0.1497, 0.9887, 0.0, -0.1502, 0.9887, 1.611e-08, -0.15, 0.9887, 0.0, -0.04912, 0.9988, 0.0, -0.04912, 0.9988, 0.0, -0.04912, 0.9988, 0.0, 0.04912, 0.9988, 0.0, 0.04912, 0.9988, 0.0, 0.04912, 0.9988, 0.0, 0.15, 0.9887, 0.0, 0.1497, 0.9887, -1.467e-11, 0.15, 0.9887, -6.183e-08, 0.2581, 0.9661, 0.0, 0.2581, 0.9661, 5.522e-08, 0.2582, 0.9661, 0.0, 0.3796, 0.9252, 0.0, 0.3785, 0.9256, -5.239e-11, 0.3796, 0.9251, -5.725e-08, 0.5203, 0.854, 0.0, 0.5203, 0.854, 5.982e-08, 0.5203, 0.854, 0.0, 0.683, 0.7304, 0.0, 0.683, 0.7304, 0.0, 0.683, 0.7304, 0.0, 0.8549, 0.5187, 0.0, 0.8549, 0.5188, 0.0, 0.8549, 0.5187, 0.0, 0.9812, 0.193, 0.0, 0.9812, 0.193, 0.0, 0.9812, 0.193, 0.0, 0.9812, -0.193, 0.0, 0.9812, -0.193, 0.0, 0.9812, -0.193, 0.0, 0.8549, -0.5188, 0.0, 0.8549, -0.5187, 0.0, 0.8549, -0.5187, 0.0, 0.683, -0.7304, 0.0, 0.683, -0.7304, 0.0, 0.683, -0.7304, 0.0, 0.5203, -0.854, 5.725e-08, 0.5203, -0.854, -5.239e-11, 0.5203, -0.854, 0.0, 0.3785, -0.9256, 0.0, 0.3796, -0.9252, 5.982e-08, 0.3797, -0.9251, 0.0, 0.2582, -0.9661, 5.725e-08, 0.2582, -0.9661, -5.239e-11, 0.2582, -0.9661, 0.0, 0.1497, -0.9887, 0.0, 0.15, -0.9887, 1.611e-08, 0.15, -0.9887, 0.0, 0.04913, -0.9988, 0.0, 0.04912, -0.9988, 0.0, 0.04912, -0.9988, 0.0, -0.04913, -0.9988, 0.0, -0.04912, -0.9988, 0.0, -0.04912, -0.9988, 0.0, -0.1502, -0.9887, 0.0, -0.1497, -0.9887, -1.467e-11, -0.15, -0.9887, -5.725e-08, -0.2582, -0.9661, 0.0, -0.2582, -0.9661, 5.522e-08, -0.2582, -0.9661, 0.0, -0.3789, -0.9255, 3.7e-07, -0.3796, -0.9252, -4.82e-11, -0.3796, -0.9252, -5.725e-08, -0.5203, -0.854, 0.0, -0.5203, -0.854, 5.752e-08, -0.5203, -0.854, 0.0, -0.683, -0.7304, 0.0, -0.683, -0.7304, 0.0, -0.683, -0.7304, 1.0, 0.0, 0.0, 1.0, 1.297e-06, 0.0, 1.0, -5.533e-08, 0.0, 0.0, -0.8549, -0.5188, 0.0, -0.8549, -0.5188, 0.0, -0.8549, -0.5188, 0.0, -0.9812, -0.193, 0.0, -0.9812, -0.193, 0.0, -0.9812, -0.193, -1.0, -5.716e-08, 0.0, -1.0, -3.492e-08, 0.0, -1.0, 5.718e-08, 0.0, 0.0, 0.9812, -0.1932, 0.0, 0.9812, -0.1932, 0.0, 0.9812, -0.1932, 1.0, 0.0, 0.0, 1.0, 0.0, 0.0, 1.0, 4.191e-08, 0.0, 1.0, 0.0, 0.0, 1.0, 0.0, 0.0, 1.0, 0.0, 0.0, 1.0, 6.612e-07, 0.0, 1.0, 4.857e-06, 0.0, 1.0, 1.992e-07, 0.0, 1.0, 1.992e-07, 0.0, 1.0, 0.0, 0.0, 1.0, -5.41e-08, 0.0, 1.0, 0.0, 0.0, 1.0, -2.291e-08, 0.0, 1.0, -5.41e-08, 0.0, 1.0, -2.291e-08, 0.0, 1.0, -1.216e-06, 0.0, 1.0, -5.41e-08, 0.0, 1.0, -5.41e-08, 0.0, 1.0, 0.0, 0.0, 1.0, 0.0, 0.0, 1.0, 0.0, 0.0, 1.0, 0.0, 0.0, 1.0, 1.616e-07, 0.0, 1.0, 1.616e-07, 0.0, 1.0, 0.0, 0.0, 1.0, 0.0, 0.0, 1.0, 0.0, 0.0, 1.0, 0.0, 0.0, 1.0, 1.616e-07, 0.0, 1.0, 0.0, 0.0, 1.0, 4.191e-08, 0.0, 1.0, 1.616e-07, 0.0, 1.0, 4.191e-08, 0.0, 1.0, 6.612e-07, 0.0, 1.0, 1.992e-07, 0.0, 1.0, -5.41e-08, 0.0, 1.0, 0.0, 0.0, 1.0, 1.616e-07, 0.0, 1.0, 4.191e-08, 0.0, 1.0, 1.992e-07, 0.0, 1.0, -5.41e-08, 0.0, -1.0, 0.0, 0.0, -1.0, 0.0, 0.0, -1.0, 0.0, 0.0, -1.0, -4.972e-08, 0.0, -1.0, 0.0, 0.0, -1.0, 0.0, 0.0, -1.0, 0.0, 0.0, -1.0, 0.0, 0.0, -1.0, 0.0, 0.0, -1.0, 0.0, 0.0, -1.0, 0.0, 0.0, -1.0, -3.967e-07, 0.0, -1.0, -3.967e-07, 0.0, -1.0, 6.048e-07, 0.0, -1.0, -7.645e-09, 0.0, -1.0, -7.645e-09, 0.0, -1.0, -1.21e-06, 0.0, -1.0, -2.056e-08, 0.0, -1.0, -2.056e-08, 0.0, -1.0, 0.0, 0.0, -1.0, 9.961e-09, 0.0, -1.0, 9.961e-09, 0.0, -1.0, 0.0, 0.0, -1.0, 0.0, 0.0, -1.0, 0.0, 0.0, -1.0, 0.0, 0.0, -1.0, -4.972e-08, 0.0, -1.0, -4.972e-08, 0.0, -1.0, 0.0, 0.0, -1.0, 0.0, 0.0, -1.0, 0.0, 0.0, -1.0, -3.967e-07, 0.0, -1.0, -4.972e-08, 0.0, -1.0, -3.967e-07, 0.0, -1.0, -7.645e-09, 0.0, -1.0, -4.972e-08, 0.0, -1.0, -7.645e-09, 0.0, -1.0, -2.056e-08, 0.0, -1.0, 9.961e-09, 0.0, -1.0, 9.961e-09, 0.0, -1.0, 0.0, 0.0, -1.0, -4.972e-08, 0.0, 0.0, 0.855, -0.5186, 0.0, 0.855, -0.5186, 0.0, 0.855, -0.5186, 0.0, 0.6834, -0.73, -1.611e-08, 0.6832, -0.7303, 0.0, 0.6834, -0.73, 0.0, 0.5203, -0.854, 0.0, 0.5203, -0.854, 0.0, 0.5203, -0.854, 0.0, 0.3793, -0.9253, 0.0, 0.3793, -0.9253, 0.0, 0.3793, -0.9253, 0.0, 0.2581, -0.9661, 0.0, 0.2581, -0.9661, 0.0, 0.2582, -0.9661, 0.0, 0.1497, -0.9887, 0.0, 0.1502, -0.9887, 0.0, 0.1502, -0.9887, 0.0, 0.04915, -0.9988, 0.0, 0.04915, -0.9988, 0.0, 0.04915, -0.9988, 0.0, -0.04915, -0.9988, 0.0, -0.04915, -0.9988, 0.0, -0.04915, -0.9988, 0.0, -0.1502, -0.9887, 0.0, -0.1502, -0.9887, 0.0, -0.1497, -0.9887, 0.0, -0.2582, -0.9661, 0.0, -0.2582, -0.9661, 0.0, -0.2581, -0.9661, 0.0, -0.3793, -0.9253, 0.0, -0.3793, -0.9253, 0.0, -0.3793, -0.9253, 0.0, -0.5203, -0.854, 0.0, -0.5203, -0.854, 0.0, -0.5203, -0.854, -2.29e-08, -0.6831, -0.7304, 0.0, -0.6834, -0.73, 0.0, -0.6834, -0.73, 0.0, -0.855, -0.5186, 0.0, -0.855, -0.5186, 0.0, -0.855, -0.5186, 0.0, -0.9812, -0.1932, 0.0, -0.9812, -0.1932, 0.0, -0.9812, -0.1932, 0.0, -0.9812, 0.193, 0.0, -0.9812, 0.193, 0.0, -0.9812, 0.193, 0.0, -0.8549, 0.5188, 0.0, -0.8549, 0.5188, 0.0, -0.8549, 0.5188, 0.0, -0.683, 0.7304, 0.0, -0.683, 0.7304, 0.0, -0.683, 0.7304, 0.0, -0.5203, 0.854, -5.752e-08, -0.5203, 0.854, 5.725e-08, -0.5203, 0.854, -5.038e-08, -0.3795, 0.9252, 2.095e-11, -0.379, 0.9254, 0.0, -0.3796, 0.9252, 0.0, -0.2582, 0.9661, -6.213e-08, -0.2581, 0.9661, 6.183e-08, -0.2581, 0.9661, 0.0, -0.1497, 0.9887, 1.467e-11, -0.15, 0.9887, 0.0, -0.1502, 0.9887, 0.0, -0.04912, 0.9988, 0.0, -0.04912, 0.9988, 0.0, -0.04912, 0.9988, 0.0, 0.04912, 0.9988, 0.0, 0.04912, 0.9988, 0.0, 0.04912, 0.9988, 0.0, 0.15, 0.9887, -1.611e-08, 0.15, 0.9887, 0.0, 0.1497, 0.9887, -6.183e-08, 0.2581, 0.9661, 5.029e-11, 0.2582, 0.9661, 0.0, 0.2581, 0.9661, 0.0, 0.3796, 0.9252, -5.292e-08, 0.3796, 0.9252, 0.0, 0.3785, 0.9256, -5.725e-08, 0.5203, 0.854, 5.239e-11, 0.5203, 0.854, 0.0, 0.5203, 0.854, 0.0, 0.683, 0.7304, 0.0, 0.683, 0.7304, 0.0, 0.683, 0.7304, 0.0, 0.8549, 0.5187, 0.0, 0.8549, 0.5188, 0.0, 0.8549, 0.5188, 0.0, 0.9812, 0.193, 0.0, 0.9812, 0.193, 0.0, 0.9812, 0.193, 0.0, 0.9812, -0.193, 0.0, 0.9812, -0.193, 0.0, 0.9812, -0.193, 0.0, 0.8549, -0.5188, 0.0, 0.8549, -0.5188, 0.0, 0.8549, -0.5187, 0.0, 0.683, -0.7304, 0.0, 0.683, -0.7304, 0.0, 0.683, -0.7304, 0.0, 0.5203, -0.854, -5.982e-08, 0.5203, -0.854, 5.725e-08, 0.5203, -0.854, 0.0, 0.3785, -0.9256, 5.029e-11, 0.3796, -0.9252, 0.0, 0.3796, -0.9252, 0.0, 0.2582, -0.9661, -5.752e-08, 0.2582, -0.9661, 5.725e-08, 0.2582, -0.9661, 0.0, 0.1497, -0.9887, 1.467e-11, 0.15, -0.9887, 0.0, 0.15, -0.9887, 0.0, 0.04913, -0.9988, 0.0, 0.04913, -0.9988, 0.0, 0.04912, -0.9988, 0.0, -0.04913, -0.9988, 0.0, -0.04913, -0.9988, 0.0, -0.04912, -0.9988, 0.0, -0.1502, -0.9887, -1.611e-08, -0.15, -0.9887, 0.0, -0.1497, -0.9887, -5.725e-08, -0.2582, -0.9661, 5.239e-11, -0.2582, -0.9661, 0.0, -0.2582, -0.9661, 0.0, -0.3789, -0.9255, -5.982e-08, -0.3797, -0.9251, 3.7e-07, -0.3796, -0.9252, -5.725e-08, -0.5203, -0.854, 5.448e-11, -0.5203, -0.854, 0.0, -0.5203, -0.854, 0.0, -0.683, -0.7304, 0.0, -0.683, -0.7304, 0.0, -0.683, -0.7304, 1.0, -1.297e-06, 0.0, 1.0, -1.942e-05, 0.0, 1.0, -1.298e-06, 0.0, 1.0, -1.298e-06, 0.0, 1.0, -1.153e-05, 0.0, 1.0, -1.297e-06, 0.0, 1.0, -1.153e-05, 0.0, 1.0, -1.807e-06, 0.0, 1.0, -1.297e-06, 0.0, 1.0, -1.807e-06, 0.0, 1.0, 1.953e-05, 0.0, 1.0, 6.187e-07, 0.0, 1.0, 6.187e-07, 0.0, 1.0, 0.0, 0.0, 1.0, 0.0, 0.0, 1.0, 0.0, 0.0, 1.0, 0.0, 0.0, 1.0, 0.0, 0.0, 1.0, 0.0, 0.0, 1.0, 0.0, 0.0, 1.0, 0.0, 0.0, 1.0, 0.0, 0.0, 1.0, 0.0, 0.0, 1.0, 0.0, 0.0, 1.0, 0.0, 0.0, 1.0, 0.0, 0.0, 1.0, 1.297e-06, 0.0, 1.0, 0.0, 0.0, 1.0, -6.187e-07, 0.0, 1.0, 1.297e-06, 0.0, 1.0, -6.187e-07, 0.0, 1.0, -1.953e-05, 0.0, 1.0, 1.297e-06, 0.0, 1.0, 1.297e-06, 0.0, 1.0, 1.942e-05, 0.0, 1.0, 1.298e-06, 0.0, 1.0, 1.298e-06, 0.0, 1.0, 1.153e-05, 0.0, 1.0, 1.297e-06, 0.0, 1.0, 1.153e-05, 0.0, 1.0, 1.807e-06, 0.0, 1.0, 1.297e-06, 0.0, 1.0, 1.807e-06, 0.0, 1.0, -1.953e-05, 0.0, 1.0, -6.187e-07, 0.0, 1.0, -6.187e-07, 0.0, 1.0, 0.0, 0.0, 1.0, -5.533e-08, 0.0, 1.0, -5.533e-08, 0.0, 1.0, -4.862e-06, 0.0, 1.0, 1.533e-06, 0.0, 1.0, 1.533e-06, 0.0, 1.0, 5.296e-08, 0.0, 1.0, -5.533e-08, 0.0, 1.0, 5.296e-08, 0.0, 1.0, 0.0, 0.0, 1.0, -5.533e-08, 0.0, 1.0, 0.0, 0.0, 1.0, 0.0, 0.0, 1.0, 6.187e-07, 0.0, 1.0, 6.187e-07, 0.0, 1.0, 1.953e-05, 0.0, 1.0, -1.297e-06, 0.0, 1.0, -1.807e-06, 0.0, 1.0, 6.187e-07, 0.0, 1.0, -1.297e-06, 0.0, 1.0, 6.187e-07, 0.0, 1.0, 0.0, 0.0, 1.0, -1.297e-06, 0.0, 1.0, 1.807e-06, 0.0, 1.0, -6.187e-07, 0.0, 1.0, 1.297e-06, 0.0, 1.0, -6.187e-07, 0.0, 1.0, -5.533e-08, 0.0, 1.0, 1.297e-06, 0.0, 1.0, 0.0, 0.0, 1.0, 6.187e-07, 0.0, 1.0, -5.533e-08, 0.0, 1.0, 6.187e-07, 0.0, 1.0, -1.297e-06, 0.0, 1.0, -5.533e-08, 0.0, 1.0, 0.0, 0.0, 1.0, 0.0, 0.0, 1.0, 1.297e-06, 0.0, 1.0, -1.297e-06, 0.0, 1.0, 0.0, 0.0, 1.0, -5.533e-08, 0.0, 0.0, -0.8549, -0.5188, 0.0, -0.8549, -0.5188, 0.0, -0.8549, -0.5188, 0.0, -0.9812, -0.193, 0.0, -0.9812, -0.193, 0.0, -0.9812, -0.193, -1.0, 5.718e-08, 0.0, -1.0, 0.0, 0.0, -1.0, 0.0, 0.0, -1.0, 0.0, 0.0, -1.0, 0.0, 0.0, -1.0, -8.318e-07, 0.0, -1.0, -8.318e-07, 0.0, -1.0, 3.181e-06, 0.0, -1.0, 5.145e-09, 0.0, -1.0, 3.181e-06, 0.0, -1.0, 9.162e-08, 0.0, -1.0, 5.145e-09, 0.0, -1.0, 9.162e-08, 0.0, -1.0, 4.791e-06, 0.0, -1.0, 5.145e-09, 0.0, -1.0, 5.145e-09, 0.0, -1.0, 0.0, 0.0, -1.0, 0.0, 0.0, -1.0, 0.0, 0.0, -1.0, 0.0, 0.0, -1.0, 5.608e-07, 0.0, -1.0, 5.608e-07, 0.0, -1.0, 5.306e-06, 0.0, -1.0, -5.716e-08, 0.0, -1.0, 5.306e-06, 0.0, -1.0, -1.26e-05, 0.0, -1.0, -5.716e-08, 0.0, -1.0, -1.26e-05, 0.0, -1.0, 0.0, 0.0, -1.0, -5.716e-08, 0.0, -1.0, -5.716e-08, 0.0, -1.0, -1.671e-06, 0.0, -1.0, 3.125e-07, 0.0, -1.0, -1.671e-06, 0.0, -1.0, -1.241e-05, 0.0, -1.0, 3.125e-07, 0.0, -1.0, -1.241e-05, 0.0, -1.0, 0.0, 0.0, -1.0, 3.125e-07, 0.0, -1.0, 3.125e-07, 0.0, -1.0, 0.0, 0.0, -1.0, -2.482e-06, 0.0, -1.0, -2.482e-06, 0.0, -1.0, -4.791e-06, 0.0, -1.0, -3.492e-08, 0.0, -1.0, -3.492e-08, 0.0, -1.0, 0.0, 0.0, -1.0, 0.0, 0.0, -1.0, 0.0, 0.0, -1.0, 0.0, 0.0, -1.0, -5.608e-07, 0.0, -1.0, -5.608e-07, 0.0, -1.0, -5.306e-06, 0.0, -1.0, 5.718e-08, 0.0, -1.0, -5.306e-06, 0.0, -1.0, 1.26e-05, 0.0, -1.0, 5.718e-08, 0.0, -1.0, 1.26e-05, 0.0, -1.0, 0.0, 0.0, -1.0, 5.718e-08, 0.0, -1.0, 5.718e-08, 0.0, -1.0, 0.0, 0.0, -1.0, -8.318e-07, 0.0, -1.0, 5.145e-09, 0.0, -1.0, 0.0, 0.0, -1.0, -5.716e-08, 0.0, -1.0, 0.0, 0.0, -1.0, 5.608e-07, 0.0, -1.0, -5.716e-08, 0.0, -1.0, 3.125e-07, 0.0, -1.0, -2.482e-06, 0.0, -1.0, -3.492e-08, 0.0, -1.0, -3.492e-08, 0.0, -1.0, 0.0, 0.0, -1.0, 5.718e-08, 0.0, -1.0, 0.0, 0.0, -1.0, -5.608e-07, 0.0, -1.0, 5.718e-08, 0.0, -1.0, 5.718e-08, 0.0, -1.0, -8.318e-07, 0.0, -1.0, 5.145e-09, 0.0, -1.0, -5.716e-08, 0.0, -1.0, 3.125e-07, 0.0, -1.0, -3.492e-08, 0.0, -1.0, 5.718e-08, 0.0, -1.0, 5.145e-09, 0.0, -1.0, -5.716e-08, 0.0, -1.0, 0.0, 0.0, -1.0, 0.0, 0.0, -1.0, 0.0, 0.0, 0.0, -1.0, 0.0, 0.0, -1.0, 0.0, 0.0, -1.0, 0.0, 1.0, 0.0, 0.0, 1.0, 0.0, 0.0, 1.0, 0.0, 0.0, 0.0, 1.0, 0.0, 0.0, 1.0, 0.0, 0.0, 1.0, 0.0, 0.0, 0.0, 1.0, 0.0, 0.0, 1.0, 0.0, 0.0, 1.0, 0.0, 0.0, -1.0, 0.0, 0.0, -1.0, 0.0, 0.0, -1.0, -1.0, 0.0, 0.0, -1.0, 0.0, 0.0, -1.0, 0.0, 0.0, 0.0, -1.0, 0.0, 0.0, -1.0, 0.0, 0.0, -1.0, 0.0, 1.0, 0.0, 0.0, 1.0, 0.0, 0.0, 1.0, 0.0, 0.0, 0.0, 1.0, 0.0, 0.0, 1.0, 0.0, 0.0, 1.0, 0.0, 0.0, 0.0, 1.0, 0.0, 0.0, 1.0, 0.0, 0.0, 1.0, 0.0, 0.0, -1.0, 0.0, 0.0, -1.0, 0.0, 0.0, -1.0, 0.0, 0.9812, -0.1932, 0.0, 0.9812, -0.1932, 0.0, 0.9812, -0.1932, 1.0, 4.191e-08, 0.0, 1.0, -5.41e-08, 0.0, 1.0, 1.616e-07, 0.0, -1.0, -4.972e-08, 0.0, -1.0, -7.645e-09, 0.0, -1.0, 9.961e-09, 0.0, 0.0, 0.855, -0.5186, 0.0, 0.855, -0.5186, 0.0, 0.855, -0.5186, 0.0, 0.6834, -0.73, 2.29e-08, 0.6831, -0.7304, 0.0, 0.6834, -0.73, 0.0, 0.5203, -0.854, 0.0, 0.5203, -0.854, 0.0, 0.5203, -0.854, 0.0, 0.3793, -0.9253, 0.0, 0.3793, -0.9253, 0.0, 0.3793, -0.9253, 0.0, 0.2581, -0.9661, 0.0, 0.2582, -0.9661, 0.0, 0.2582, -0.9661, 0.0, 0.1497, -0.9887, 0.0, 0.1502, -0.9887, 0.0, 0.1502, -0.9887, 0.0, 0.04915, -0.9988, 0.0, 0.04915, -0.9988, 0.0, 0.04915, -0.9988, 0.0, -0.04915, -0.9988, 0.0, -0.04915, -0.9988, 0.0, -0.04915, -0.9988, 0.0, -0.1502, -0.9887, 0.0, -0.1497, -0.9887, 0.0, -0.1502, -0.9887, 0.0, -0.2582, -0.9661, 0.0, -0.2581, -0.9661, 0.0, -0.2581, -0.9661, 0.0, -0.3793, -0.9253, 0.0, -0.3793, -0.9253, 0.0, -0.3793, -0.9253, 0.0, -0.5203, -0.854, 0.0, -0.5203, -0.854, 0.0, -0.5203, -0.854, 0.0, -0.6834, -0.73, 0.0, -0.6834, -0.73, 1.611e-08, -0.6832, -0.7303, 0.0, -0.855, -0.5186, 0.0, -0.855, -0.5186, 0.0, -0.855, -0.5186, 0.0, -0.9812, -0.1932, 0.0, -0.9812, -0.1932, 0.0, -0.9812, -0.1932, 0.0, -0.9812, 0.193, 0.0, -0.9812, 0.193, 0.0, -0.9812, 0.193, 0.0, -0.8549, 0.5188, 0.0, -0.8549, 0.5187, 0.0, -0.8549, 0.5187, 0.0, -0.683, 0.7304, 0.0, -0.683, 0.7304, 0.0, -0.683, 0.7304, 0.0, -0.5203, 0.854, 5.725e-08, -0.5203, 0.854, -5.239e-11, -0.5203, 0.854, 0.0, -0.3785, 0.9256, 0.0, -0.3796, 0.9252, 5.292e-08, -0.3796, 0.9252, 0.0, -0.2581, 0.9661, 6.183e-08, -0.2581, 0.9661, -5.029e-11, -0.2582, 0.9661, 0.0, -0.1497, 0.9887, 0.0, -0.15, 0.9887, 1.611e-08, -0.15, 0.9887, 0.0, -0.04912, 0.9988, 0.0, -0.04912, 0.9988, 0.0, -0.04912, 0.9988, 0.0, 0.04912, 0.9988, 0.0, 0.04912, 0.9988, 0.0, 0.04912, 0.9988, 0.0, 0.1502, 0.9887, 0.0, 0.1497, 0.9887, -1.467e-11, 0.15, 0.9887, -6.183e-08, 0.2581, 0.9661, 0.0, 0.2582, 0.9661, 6.213e-08, 0.2581, 0.9661, 0.0, 0.3796, 0.9252, 5.038e-08, 0.3795, 0.9252, -2.095e-11, 0.379, 0.9254, -5.725e-08, 0.5203, 0.854, 0.0, 0.5203, 0.854, 5.752e-08, 0.5203, 0.854, 0.0, 0.683, 0.7304, 0.0, 0.683, 0.7304, 0.0, 0.683, 0.7304, 0.0, 0.8549, 0.5188, 0.0, 0.8549, 0.5188, 0.0, 0.8549, 0.5188, 0.0, 0.9812, 0.193, 0.0, 0.9812, 0.193, 0.0, 0.9812, 0.193, 0.0, 0.9812, -0.193, 0.0, 0.9812, -0.193, 0.0, 0.9812, -0.193, 0.0, 0.8549, -0.5188, 0.0, 0.8549, -0.5188, 0.0, 0.8549, -0.5188, 0.0, 0.683, -0.7304, 0.0, 0.683, -0.7304, 0.0, 0.683, -0.7304, 0.0, 0.5203, -0.854, 5.725e-08, 0.5203, -0.854, -5.448e-11, 0.5203, -0.854, -3.7e-07, 0.3796, -0.9252, 0.0, 0.3789, -0.9255, 5.982e-08, 0.3797, -0.9251, 0.0, 0.2582, -0.9661, 5.725e-08, 0.2582, -0.9661, -5.239e-11, 0.2582, -0.9661, 0.0, 0.1497, -0.9887, 0.0, 0.1502, -0.9887, 1.611e-08, 0.15, -0.9887, 0.0, 0.04912, -0.9988, 0.0, 0.04913, -0.9988, 0.0, 0.04913, -0.9988, 0.0, -0.04912, -0.9988, 0.0, -0.04913, -0.9988, 0.0, -0.04913, -0.9988, 0.0, -0.15, -0.9887, 0.0, -0.1497, -0.9887, -1.467e-11, -0.15, -0.9887, -5.725e-08, -0.2582, -0.9661, 0.0, -0.2582, -0.9661, 5.752e-08, -0.2582, -0.9661, 0.0, -0.3796, -0.9252, 0.0, -0.3785, -0.9256, -5.029e-11, -0.3796, -0.9252, -5.725e-08, -0.5203, -0.854, 0.0, -0.5203, -0.854, 5.982e-08, -0.5203, -0.854, 0.0, -0.683, -0.7304, 0.0, -0.683, -0.7304, 0.0, -0.683, -0.7304, 1.0, 0.0, 0.0, 1.0, 1.297e-06, 0.0, 1.0, -5.533e-08, 0.0, 0.0, -0.8549, -0.5187, 0.0, -0.8549, -0.5188, 0.0, -0.8549, -0.5188, 0.0, -0.9812, -0.193, 0.0, -0.9812, -0.193, 0.0, -0.9812, -0.193, -1.0, -5.716e-08, 0.0, -1.0, -3.492e-08, 0.0, -1.0, 5.718e-08, 0.0, 0.0, 0.9812, -0.1932, 0.0, 0.9812, -0.1932, 0.0, 0.9812, -0.1932, 1.0, 0.0, 0.0, 1.0, 0.0, 0.0, 1.0, 4.191e-08, 0.0, 1.0, 0.0, 0.0, 1.0, 0.0, 0.0, 1.0, 0.0, 0.0, 1.0, 6.613e-07, 0.0, 1.0, 4.857e-06, 0.0, 1.0, 1.992e-07, 0.0, 1.0, 1.992e-07, 0.0, 1.0, 0.0, 0.0, 1.0, -5.41e-08, 0.0, 1.0, 0.0, 0.0, 1.0, -2.291e-08, 0.0, 1.0, -5.41e-08, 0.0, 1.0, -2.291e-08, 0.0, 1.0, -1.216e-06, 0.0, 1.0, -5.41e-08, 0.0, 1.0, -5.41e-08, 0.0, 1.0, 0.0, 0.0, 1.0, 0.0, 0.0, 1.0, 0.0, 0.0, 1.0, 0.0, 0.0, 1.0, 1.616e-07, 0.0, 1.0, 1.616e-07, 0.0, 1.0, 0.0, 0.0, 1.0, 0.0, 0.0, 1.0, 0.0, 0.0, 1.0, 0.0, 0.0, 1.0, 1.616e-07, 0.0, 1.0, 0.0, 0.0, 1.0, 4.191e-08, 0.0, 1.0, 1.616e-07, 0.0, 1.0, 4.191e-08, 0.0, 1.0, 6.613e-07, 0.0, 1.0, 1.992e-07, 0.0, 1.0, -5.41e-08, 0.0, 1.0, 0.0, 0.0, 1.0, 1.616e-07, 0.0, 1.0, 4.191e-08, 0.0, 1.0, 1.992e-07, 0.0, 1.0, -5.41e-08, 0.0, -1.0, 0.0, 0.0, -1.0, 0.0, 0.0, -1.0, 0.0, 0.0, -1.0, -4.972e-08, 0.0, -1.0, 0.0, 0.0, -1.0, 0.0, 0.0, -1.0, 0.0, 0.0, -1.0, 0.0, 0.0, -1.0, 0.0, 0.0, -1.0, 0.0, 0.0, -1.0, 0.0, 0.0, -1.0, -3.967e-07, 0.0, -1.0, -3.967e-07, 0.0, -1.0, 6.048e-07, 0.0, -1.0, -7.645e-09, 0.0, -1.0, -7.645e-09, 0.0, -1.0, -1.21e-06, 0.0, -1.0, -2.056e-08, 0.0, -1.0, -2.056e-08, 0.0, -1.0, 0.0, 0.0, -1.0, 9.961e-09, 0.0, -1.0, 9.961e-09, 0.0, -1.0, 0.0, 0.0, -1.0, 0.0, 0.0, -1.0, 0.0, 0.0, -1.0, 0.0, 0.0, -1.0, -4.972e-08, 0.0, -1.0, -4.972e-08, 0.0, -1.0, 0.0, 0.0, -1.0, 0.0, 0.0, -1.0, 0.0, 0.0, -1.0, -3.967e-07, 0.0, -1.0, -4.972e-08, 0.0, -1.0, -3.967e-07, 0.0, -1.0, -7.645e-09, 0.0, -1.0, -4.972e-08, 0.0, -1.0, -7.645e-09, 0.0, -1.0, -2.056e-08, 0.0, -1.0, 9.961e-09, 0.0, -1.0, 9.961e-09, 0.0, -1.0, 0.0, 0.0, -1.0, -4.972e-08, 0.0, 0.0, 0.855, -0.5186, 0.0, 0.855, -0.5186, 0.0, 0.855, -0.5186, 0.0, 0.6834, -0.73, -1.611e-08, 0.6832, -0.7303, 2.29e-08, 0.6831, -0.7304, 0.0, 0.5203, -0.854, 0.0, 0.5203, -0.854, 0.0, 0.5203, -0.854, 0.0, 0.3793, -0.9253, 0.0, 0.3793, -0.9253, 0.0, 0.3793, -0.9253, 0.0, 0.2581, -0.9661, 0.0, 0.2581, -0.9661, 0.0, 0.2582, -0.9661, 0.0, 0.1497, -0.9887, 0.0, 0.1502, -0.9887, 0.0, 0.1502, -0.9887, 0.0, 0.04915, -0.9988, 0.0, 0.04915, -0.9988, 0.0, 0.04915, -0.9988, 0.0, -0.04915, -0.9988, 0.0, -0.04915, -0.9988, 0.0, -0.04915, -0.9988, 0.0, -0.1502, -0.9887, 0.0, -0.1502, -0.9887, 0.0, -0.1497, -0.9887, 0.0, -0.2582, -0.9661, 0.0, -0.2582, -0.9661, 0.0, -0.2581, -0.9661, 0.0, -0.3793, -0.9253, 0.0, -0.3793, -0.9253, 0.0, -0.3793, -0.9253, 0.0, -0.5203, -0.854, 0.0, -0.5203, -0.854, 0.0, -0.5203, -0.854, 0.0, -0.6834, -0.73, 0.0, -0.6834, -0.73, 0.0, -0.6834, -0.73, 0.0, -0.855, -0.5186, 0.0, -0.855, -0.5186, 0.0, -0.855, -0.5186, 0.0, -0.9812, -0.1932, 0.0, -0.9812, -0.1932, 0.0, -0.9812, -0.1932, 0.0, -0.9812, 0.193, 0.0, -0.9812, 0.193, 0.0, -0.9812, 0.193, 0.0, -0.8549, 0.5188, 0.0, -0.8549, 0.5188, 0.0, -0.8549, 0.5187, 0.0, -0.683, 0.7304, 0.0, -0.683, 0.7304, 0.0, -0.683, 0.7304, 0.0, -0.5203, 0.854, -5.982e-08, -0.5203, 0.854, 5.725e-08, -0.5203, 0.854, 0.0, -0.3785, 0.9256, 5.239e-11, -0.3796, 0.9251, 0.0, -0.3796, 0.9252, 0.0, -0.2581, 0.9661, -5.522e-08, -0.2582, 0.9661, 6.183e-08, -0.2581, 0.9661, 0.0, -0.1497, 0.9887, 1.467e-11, -0.15, 0.9887, 0.0, -0.15, 0.9887, 0.0, -0.04912, 0.9988, 0.0, -0.04912, 0.9988, 0.0, -0.04912, 0.9988, 0.0, 0.04912, 0.9988, 0.0, 0.04912, 0.9988, 0.0, 0.04912, 0.9988, 0.0, 0.1502, 0.9887, -1.611e-08, 0.15, 0.9887, 0.0, 0.1497, 0.9887, -6.183e-08, 0.2581, 0.9661, 5.029e-11, 0.2582, 0.9661, 0.0, 0.2582, 0.9661, 0.0, 0.3796, 0.9252, -5.292e-08, 0.3796, 0.9252, 5.038e-08, 0.3795, 0.9252, -5.725e-08, 0.5203, 0.854, 5.448e-11, 0.5203, 0.854, 0.0, 0.5203, 0.854, 0.0, 0.683, 0.7304, 0.0, 0.683, 0.7304, 0.0, 0.683, 0.7304, 0.0, 0.8549, 0.5188, 0.0, 0.8549, 0.5188, 0.0, 0.8549, 0.5188, 0.0, 0.9812, 0.193, 0.0, 0.9812, 0.193, 0.0, 0.9812, 0.193, 0.0, 0.9812, -0.193, 0.0, 0.9812, -0.193, 0.0, 0.9812, -0.193, 0.0, 0.8549, -0.5188, 0.0, 0.8549, -0.5188, 0.0, 0.8549, -0.5188, 0.0, 0.683, -0.7304, 0.0, 0.683, -0.7304, 0.0, 0.683, -0.7304, 0.0, 0.5203, -0.854, -5.752e-08, 0.5203, -0.854, 5.725e-08, 0.5203, -0.854, -3.7e-07, 0.3796, -0.9252, 4.82e-11, 0.3796, -0.9252, 0.0, 0.3789, -0.9255, 0.0, 0.2582, -0.9661, -5.522e-08, 0.2582, -0.9661, 5.725e-08, 0.2582, -0.9661, 0.0, 0.1497, -0.9887, 1.467e-11, 0.15, -0.9887, 0.0, 0.1502, -0.9887, 0.0, 0.04912, -0.9988, 0.0, 0.04912, -0.9988, 0.0, 0.04913, -0.9988, 0.0, -0.04912, -0.9988, 0.0, -0.04912, -0.9988, 0.0, -0.04913, -0.9988, 0.0, -0.15, -0.9887, -1.611e-08, -0.15, -0.9887, 0.0, -0.1497, -0.9887, -5.725e-08, -0.2582, -0.9661, 5.239e-11, -0.2582, -0.9661, 0.0, -0.2582, -0.9661, 0.0, -0.3796, -0.9252, -5.982e-08, -0.3797, -0.9251, 0.0, -0.3785, -0.9256, -5.725e-08, -0.5203, -0.854, 5.239e-11, -0.5203, -0.854, 0.0, -0.5203, -0.854, 0.0, -0.683, -0.7304, 0.0, -0.683, -0.7304, 0.0, -0.683, -0.7304, 1.0, -1.297e-06, 0.0, 1.0, -1.942e-05, 0.0, 1.0, -1.298e-06, 0.0, 1.0, -1.298e-06, 0.0, 1.0, -1.153e-05, 0.0, 1.0, -1.297e-06, 0.0, 1.0, -1.153e-05, 0.0, 1.0, -1.807e-06, 0.0, 1.0, -1.297e-06, 0.0, 1.0, -1.807e-06, 0.0, 1.0, 1.953e-05, 0.0, 1.0, 6.187e-07, 0.0, 1.0, 6.187e-07, 0.0, 1.0, 0.0, 0.0, 1.0, 0.0, 0.0, 1.0, 0.0, 0.0, 1.0, 0.0, 0.0, 1.0, 0.0, 0.0, 1.0, 0.0, 0.0, 1.0, 0.0, 0.0, 1.0, 0.0, 0.0, 1.0, 0.0, 0.0, 1.0, 0.0, 0.0, 1.0, 0.0, 0.0, 1.0, 0.0, 0.0, 1.0, 0.0, 0.0, 1.0, 1.297e-06, 0.0, 1.0, 0.0, 0.0, 1.0, -6.187e-07, 0.0, 1.0, 1.297e-06, 0.0, 1.0, -6.187e-07, 0.0, 1.0, -1.953e-05, 0.0, 1.0, 1.297e-06, 0.0, 1.0, 1.297e-06, 0.0, 1.0, 1.942e-05, 0.0, 1.0, 1.298e-06, 0.0, 1.0, 1.298e-06, 0.0, 1.0, 1.153e-05, 0.0, 1.0, 1.297e-06, 0.0, 1.0, 1.153e-05, 0.0, 1.0, 1.807e-06, 0.0, 1.0, 1.297e-06, 0.0, 1.0, 1.807e-06, 0.0, 1.0, -1.953e-05, 0.0, 1.0, -6.187e-07, 0.0, 1.0, -6.187e-07, 0.0, 1.0, 0.0, 0.0, 1.0, -5.533e-08, 0.0, 1.0, -5.533e-08, 0.0, 1.0, -4.862e-06, 0.0, 1.0, 1.533e-06, 0.0, 1.0, 1.533e-06, 0.0, 1.0, 5.296e-08, 0.0, 1.0, -5.533e-08, 0.0, 1.0, 5.296e-08, 0.0, 1.0, 0.0, 0.0, 1.0, -5.533e-08, 0.0, 1.0, 0.0, 0.0, 1.0, 0.0, 0.0, 1.0, 6.187e-07, 0.0, 1.0, 6.187e-07, 0.0, 1.0, 1.953e-05, 0.0, 1.0, -1.297e-06, 0.0, 1.0, -1.807e-06, 0.0, 1.0, 6.187e-07, 0.0, 1.0, -1.297e-06, 0.0, 1.0, 6.187e-07, 0.0, 1.0, 0.0, 0.0, 1.0, -1.297e-06, 0.0, 1.0, 1.807e-06, 0.0, 1.0, -6.187e-07, 0.0, 1.0, 1.297e-06, 0.0, 1.0, -6.187e-07, 0.0, 1.0, -5.533e-08, 0.0, 1.0, 1.297e-06, 0.0, 1.0, 0.0, 0.0, 1.0, 6.187e-07, 0.0, 1.0, -5.533e-08, 0.0, 1.0, 6.187e-07, 0.0, 1.0, -1.297e-06, 0.0, 1.0, -5.533e-08, 0.0, 1.0, 0.0, 0.0, 1.0, 0.0, 0.0, 1.0, 1.297e-06, 0.0, 1.0, -1.297e-06, 0.0, 1.0, 0.0, 0.0, 1.0, -5.533e-08, 0.0, 0.0, -0.8549, -0.5187, 0.0, -0.8549, -0.5187, 0.0, -0.8549, -0.5188, 0.0, -0.9812, -0.193, 0.0, -0.9812, -0.193, 0.0, -0.9812, -0.193, -1.0, 5.718e-08, 0.0, -1.0, 0.0, 0.0, -1.0, 0.0, 0.0, -1.0, 0.0, 0.0, -1.0, 0.0, 0.0, -1.0, -8.318e-07, 0.0, -1.0, -8.318e-07, 0.0, -1.0, 3.181e-06, 0.0, -1.0, 5.145e-09, 0.0, -1.0, 3.181e-06, 0.0, -1.0, 9.162e-08, 0.0, -1.0, 5.145e-09, 0.0, -1.0, 9.162e-08, 0.0, -1.0, 4.791e-06, 0.0, -1.0, 5.145e-09, 0.0, -1.0, 5.145e-09, 0.0, -1.0, 0.0, 0.0, -1.0, 0.0, 0.0, -1.0, 0.0, 0.0, -1.0, 0.0, 0.0, -1.0, 5.608e-07, 0.0, -1.0, 5.608e-07, 0.0, -1.0, 5.306e-06, 0.0, -1.0, -5.716e-08, 0.0, -1.0, 5.306e-06, 0.0, -1.0, -1.26e-05, 0.0, -1.0, -5.716e-08, 0.0, -1.0, -1.26e-05, 0.0, -1.0, 0.0, 0.0, -1.0, -5.716e-08, 0.0, -1.0, -5.716e-08, 0.0, -1.0, -1.671e-06, 0.0, -1.0, 3.125e-07, 0.0, -1.0, -1.671e-06, 0.0, -1.0, -1.241e-05, 0.0, -1.0, 3.125e-07, 0.0, -1.0, -1.241e-05, 0.0, -1.0, 0.0, 0.0, -1.0, 3.125e-07, 0.0, -1.0, 3.125e-07, 0.0, -1.0, 0.0, 0.0, -1.0, -2.482e-06, 0.0, -1.0, -2.482e-06, 0.0, -1.0, -4.791e-06, 0.0, -1.0, -3.492e-08, 0.0, -1.0, -3.492e-08, 0.0, -1.0, 0.0, 0.0, -1.0, 0.0, 0.0, -1.0, 0.0, 0.0, -1.0, 0.0, 0.0, -1.0, -5.608e-07, 0.0, -1.0, -5.608e-07, 0.0, -1.0, -5.306e-06, 0.0, -1.0, 5.718e-08, 0.0, -1.0, -5.306e-06, 0.0, -1.0, 1.26e-05, 0.0, -1.0, 5.718e-08, 0.0, -1.0, 1.26e-05, 0.0, -1.0, 0.0, 0.0, -1.0, 5.718e-08, 0.0, -1.0, 5.718e-08, 0.0, -1.0, 0.0, 0.0, -1.0, -8.318e-07, 0.0, -1.0, 5.145e-09, 0.0, -1.0, 0.0, 0.0, -1.0, -5.716e-08, 0.0, -1.0, 0.0, 0.0, -1.0, 5.608e-07, 0.0, -1.0, -5.716e-08, 0.0, -1.0, 3.125e-07, 0.0, -1.0, -2.482e-06, 0.0, -1.0, -3.492e-08, 0.0, -1.0, -3.492e-08, 0.0, -1.0, 0.0, 0.0, -1.0, 5.718e-08, 0.0, -1.0, 0.0, 0.0, -1.0, -5.608e-07, 0.0, -1.0, 5.718e-08, 0.0, -1.0, 5.718e-08, 0.0, -1.0, -8.318e-07, 0.0, -1.0, 5.145e-09, 0.0, -1.0, -5.716e-08, 0.0, -1.0, 3.125e-07, 0.0, -1.0, -3.492e-08, 0.0, -1.0, 5.718e-08, 0.0, -1.0, 5.145e-09, 0.0, -1.0, -5.716e-08, 0.0])] * 3)])

# ---- objects
ob_testing1 = bpy.data.objects.new('testing1', me_testing_testing_testing_testing_testing_testing_testing_tes_003)

# ---- transforms, parenting, visibility, modifiers, constraints
ob_testing1.location = (0.0, 0.0, 0.0)
ob_testing1.rotation_euler = (1.571, -0.0, 0.0)

# ---- collection membership
col_collection.objects.link(ob_testing1)

# ---- scene / render settings (as saved in the file)
scene.frame_start = 1; scene.frame_end = 250; scene.frame_set(3)
scene.render.engine = 'BLENDER_EEVEE_NEXT'
scene.cycles.use_denoising = False
scene.cycles.samples = 128
scene.cycles.sampling_pattern = 'TABULATED_SOBOL'
scene.cycles.use_adaptive_sampling = False
scene.cycles.use_light_tree = False
scene.view_settings.view_transform = 'Filmic'
bpy.context.view_layer.update()

# ---- added for rendering (the .blend has no active camera and no usable light): camera, sun
cam_auto = bpy.data.cameras.new('AutoCamera')
cam_auto.lens = 50.0
cam_auto.sensor_width = 36.0
cam_auto.clip_end = 1000.0
ob_auto_camera = bpy.data.objects.new('AutoCamera', cam_auto)
scene.collection.objects.link(ob_auto_camera)
ob_auto_camera.location = (0.185045, -0.180991, 0.148036)
ob_auto_camera.rotation_euler = (1.09748, -7.21219e-08, 0.694738)
scene.camera = ob_auto_camera
light_auto_sun = bpy.data.lights.new('AutoSun', 'SUN')
light_auto_sun.energy = 3.0
light_auto_sun.angle = 0.0523599
ob_auto_sun = bpy.data.objects.new('AutoSun', light_auto_sun)
scene.collection.objects.link(ob_auto_sun)
ob_auto_sun.rotation_euler = (0.872665, 0.174533, 0.523599)
bpy.context.view_layer.update()
